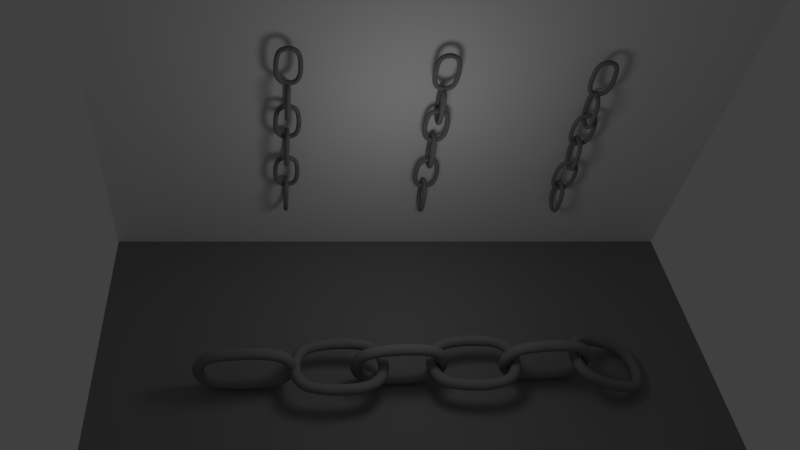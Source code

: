 # Source: Chain.blend  (saved by Blender 2.64.0; exported with 4.5.12 LTS)
import bpy
from mathutils import Matrix  # noqa: F401  (used for matrix-valued properties, if any)

bpy.ops.wm.read_factory_settings(use_empty=True)
scene = bpy.context.scene
scene.name = 'Scene'

# ---- collections
col_collection_1 = bpy.data.collections.new('Collection 1'); scene.collection.children.link(col_collection_1)

# ---- materials (node trees are filled in below, after node groups)
mat_steel = bpy.data.materials.new('Steel')
mat_steel.alpha_threshold = 0.0
mat_steel.use_transparent_shadow = False
mat_steel.diffuse_color = (0.214, 0.214, 0.214, 1.0)
mat_steel.roughness = 0.5
mat_steel.specular_intensity = 1.0
mat_steel.line_color = (0.0, 0.0, 0.0, 1.0)
mat_material = bpy.data.materials.new('Material')
mat_material.alpha_threshold = 0.0
mat_material.use_transparent_shadow = False
mat_material.roughness = 0.5
mat_material.specular_intensity = 1.0
mat_material.line_color = (0.0, 0.0, 0.0, 1.0)

# ---- material node trees

# ---- world
world_world = bpy.data.worlds.new('World'); scene.world = world_world
world_world.color = (0.05088, 0.05088, 0.05088)
world_world.use_sun_shadow = False
world_world.sun_shadow_jitter_overblur = 0.0
world_world.cycles.sampling_method = 'MANUAL'
world_world.cycles.sample_map_resolution = 256

# ---- cameras
cam_camera = bpy.data.cameras.new('Camera')
cam_camera.clip_end = 100.0
cam_camera.lens = 35.0
cam_camera.sensor_width = 38.58
cam_camera.sensor_height = 18.0
cam_camera.ortho_scale = 7.314
cam_camera.dof.focus_distance = 0.0
cam_camera.dof.aperture_fstop = 128.0

# ---- lights
light_lamp = bpy.data.lights.new('Lamp', 'POINT')
light_lamp.transmission_factor = 0.0
light_lamp.cutoff_distance = 30.0
light_lamp.energy = 150.0
light_lamp.shadow_buffer_clip_start = 1.001
light_lamp.shadow_soft_size = 1.0
light_lamp.shadow_maximum_resolution = 0.006
light_lamp.use_absolute_resolution = True
light_lamp.cycles.use_multiple_importance_sampling = False

# ---- meshes
me_torus_027 = bpy.data.meshes.new('Torus.027')
me_torus_027.from_pydata([(1.739, 0.0, 0.0), (1.614, 0.0, 0.2165), (1.364, 0.0, 0.2165), (1.239, 0.0, 3.062e-17), (1.364, 0.0, -0.2165), (1.614, 0.0, -0.2165), (1.571, 0.625, 0.0), (1.463, 0.5625, 0.2165), (1.246, 0.4375, 0.2165), (1.138, 0.375, 3.062e-17), (1.246, 0.4375, -0.2165), (1.463, 0.5625, -0.2165), (1.114, 1.083, 0.0), (1.051, 0.9743, 0.2165), (0.9261, 0.7578, 0.2165), (0.8636, 0.6495, 3.062e-17), (0.9261, 0.7578, -0.2165), (1.051, 0.9743, -0.2165), (5.96e-08, 1.25, 0.0), (1.192e-07, 1.125, 0.2165), (8.941e-08, 0.875, 0.2165), (8.941e-08, 0.75, 3.062e-17), (8.941e-08, 0.875, -0.2165), (1.192e-07, 1.125, -0.2165), (-1.404, 1.083, 0.0), (-1.342, 0.9743, 0.2165), (-1.217, 0.7578, 0.2165), (-1.154, 0.6495, 3.062e-17), (-1.217, 0.7578, -0.2165), (-1.342, 0.9743, -0.2165), (-1.862, 0.625, 0.0), (-1.754, 0.5625, 0.2165), (-1.537, 0.4375, 0.2165), (-1.429, 0.375, 3.062e-17), (-1.537, 0.4375, -0.2165), (-1.754, 0.5625, -0.2165), (-2.029, 1.093e-07, 0.0), (-1.904, 9.835e-08, 0.2165), (-1.654, 7.649e-08, 0.2165), (-1.529, 6.557e-08, 3.062e-17), (-1.654, 7.649e-08, -0.2165), (-1.904, 9.835e-08, -0.2165), (-1.862, -0.625, 0.0), (-1.754, -0.5625, 0.2165), (-1.537, -0.4375, 0.2165), (-1.429, -0.375, 3.062e-17), (-1.537, -0.4375, -0.2165), (-1.754, -0.5625, -0.2165), (-1.404, -1.083, 0.0), (-1.342, -0.9743, 0.2165), (-1.217, -0.7578, 0.2165), (-1.154, -0.6495, 3.062e-17), (-1.217, -0.7578, -0.2165), (-1.342, -0.9743, -0.2165), (5.96e-08, -1.25, 0.0), (1.192e-07, -1.125, 0.2165), (8.941e-08, -0.875, 0.2165), (8.941e-08, -0.75, 3.062e-17), (8.941e-08, -0.875, -0.2165), (1.192e-07, -1.125, -0.2165), (1.114, -1.083, 0.0), (1.051, -0.9743, 0.2165), (0.9261, -0.7578, 0.2165), (0.8636, -0.6495, 3.062e-17), (0.9261, -0.7578, -0.2165), (1.051, -0.9743, -0.2165), (1.571, -0.625, 0.0), (1.463, -0.5625, 0.2165), (1.246, -0.4375, 0.2165), (1.138, -0.375, 3.062e-17), (1.246, -0.4375, -0.2165), (1.463, -0.5625, -0.2165)], [], [(0, 6, 7, 1), (1, 7, 8, 2), (2, 8, 9, 3), (3, 9, 10, 4), (4, 10, 11, 5), (0, 5, 11, 6), (6, 12, 13, 7), (7, 13, 14, 8), (8, 14, 15, 9), (9, 15, 16, 10), (10, 16, 17, 11), (11, 17, 12, 6), (12, 18, 19, 13), (13, 19, 20, 14), (14, 20, 21, 15), (15, 21, 22, 16), (16, 22, 23, 17), (17, 23, 18, 12), (18, 24, 25, 19), (19, 25, 26, 20), (20, 26, 27, 21), (21, 27, 28, 22), (22, 28, 29, 23), (23, 29, 24, 18), (24, 30, 31, 25), (25, 31, 32, 26), (26, 32, 33, 27), (27, 33, 34, 28), (28, 34, 35, 29), (29, 35, 30, 24), (30, 36, 37, 31), (31, 37, 38, 32), (32, 38, 39, 33), (33, 39, 40, 34), (34, 40, 41, 35), (35, 41, 36, 30), (36, 42, 43, 37), (37, 43, 44, 38), (38, 44, 45, 39), (39, 45, 46, 40), (40, 46, 47, 41), (41, 47, 42, 36), (42, 48, 49, 43), (43, 49, 50, 44), (44, 50, 51, 45), (45, 51, 52, 46), (46, 52, 53, 47), (47, 53, 48, 42), (48, 54, 55, 49), (49, 55, 56, 50), (50, 56, 57, 51), (51, 57, 58, 52), (52, 58, 59, 53), (53, 59, 54, 48), (54, 60, 61, 55), (55, 61, 62, 56), (56, 62, 63, 57), (57, 63, 64, 58), (58, 64, 65, 59), (59, 65, 60, 54), (60, 66, 67, 61), (61, 67, 68, 62), (62, 68, 69, 63), (63, 69, 70, 64), (64, 70, 71, 65), (65, 71, 66, 60), (66, 0, 1, 67), (67, 1, 2, 68), (68, 2, 3, 69), (69, 3, 4, 70), (70, 4, 5, 71), (71, 5, 0, 66)])
me_torus_027.polygons.foreach_set('use_smooth', [True] * 72)
me_torus_027.materials.append(mat_steel)
me_torus_027.use_remesh_preserve_volume = False
me_torus_027.use_remesh_preserve_attributes = False
me_torus_027.use_mirror_vertex_groups = False
me_torus_027.update()
me_torus_026 = bpy.data.meshes.new('Torus.026')
me_torus_026.from_pydata([(1.739, 0.0, 0.0), (1.614, 0.0, 0.2165), (1.364, 0.0, 0.2165), (1.239, 0.0, 3.062e-17), (1.364, 0.0, -0.2165), (1.614, 0.0, -0.2165), (1.571, 0.625, 0.0), (1.463, 0.5625, 0.2165), (1.246, 0.4375, 0.2165), (1.138, 0.375, 3.062e-17), (1.246, 0.4375, -0.2165), (1.463, 0.5625, -0.2165), (1.114, 1.083, 0.0), (1.051, 0.9743, 0.2165), (0.9261, 0.7578, 0.2165), (0.8636, 0.6495, 3.062e-17), (0.9261, 0.7578, -0.2165), (1.051, 0.9743, -0.2165), (5.96e-08, 1.25, 0.0), (1.192e-07, 1.125, 0.2165), (8.941e-08, 0.875, 0.2165), (8.941e-08, 0.75, 3.062e-17), (8.941e-08, 0.875, -0.2165), (1.192e-07, 1.125, -0.2165), (-1.404, 1.083, 0.0), (-1.342, 0.9743, 0.2165), (-1.217, 0.7578, 0.2165), (-1.154, 0.6495, 3.062e-17), (-1.217, 0.7578, -0.2165), (-1.342, 0.9743, -0.2165), (-1.862, 0.625, 0.0), (-1.754, 0.5625, 0.2165), (-1.537, 0.4375, 0.2165), (-1.429, 0.375, 3.062e-17), (-1.537, 0.4375, -0.2165), (-1.754, 0.5625, -0.2165), (-2.029, 1.093e-07, 0.0), (-1.904, 9.835e-08, 0.2165), (-1.654, 7.649e-08, 0.2165), (-1.529, 6.557e-08, 3.062e-17), (-1.654, 7.649e-08, -0.2165), (-1.904, 9.835e-08, -0.2165), (-1.862, -0.625, 0.0), (-1.754, -0.5625, 0.2165), (-1.537, -0.4375, 0.2165), (-1.429, -0.375, 3.062e-17), (-1.537, -0.4375, -0.2165), (-1.754, -0.5625, -0.2165), (-1.404, -1.083, 0.0), (-1.342, -0.9743, 0.2165), (-1.217, -0.7578, 0.2165), (-1.154, -0.6495, 3.062e-17), (-1.217, -0.7578, -0.2165), (-1.342, -0.9743, -0.2165), (5.96e-08, -1.25, 0.0), (1.192e-07, -1.125, 0.2165), (8.941e-08, -0.875, 0.2165), (8.941e-08, -0.75, 3.062e-17), (8.941e-08, -0.875, -0.2165), (1.192e-07, -1.125, -0.2165), (1.114, -1.083, 0.0), (1.051, -0.9743, 0.2165), (0.9261, -0.7578, 0.2165), (0.8636, -0.6495, 3.062e-17), (0.9261, -0.7578, -0.2165), (1.051, -0.9743, -0.2165), (1.571, -0.625, 0.0), (1.463, -0.5625, 0.2165), (1.246, -0.4375, 0.2165), (1.138, -0.375, 3.062e-17), (1.246, -0.4375, -0.2165), (1.463, -0.5625, -0.2165)], [], [(0, 6, 7, 1), (1, 7, 8, 2), (2, 8, 9, 3), (3, 9, 10, 4), (4, 10, 11, 5), (0, 5, 11, 6), (6, 12, 13, 7), (7, 13, 14, 8), (8, 14, 15, 9), (9, 15, 16, 10), (10, 16, 17, 11), (11, 17, 12, 6), (12, 18, 19, 13), (13, 19, 20, 14), (14, 20, 21, 15), (15, 21, 22, 16), (16, 22, 23, 17), (17, 23, 18, 12), (18, 24, 25, 19), (19, 25, 26, 20), (20, 26, 27, 21), (21, 27, 28, 22), (22, 28, 29, 23), (23, 29, 24, 18), (24, 30, 31, 25), (25, 31, 32, 26), (26, 32, 33, 27), (27, 33, 34, 28), (28, 34, 35, 29), (29, 35, 30, 24), (30, 36, 37, 31), (31, 37, 38, 32), (32, 38, 39, 33), (33, 39, 40, 34), (34, 40, 41, 35), (35, 41, 36, 30), (36, 42, 43, 37), (37, 43, 44, 38), (38, 44, 45, 39), (39, 45, 46, 40), (40, 46, 47, 41), (41, 47, 42, 36), (42, 48, 49, 43), (43, 49, 50, 44), (44, 50, 51, 45), (45, 51, 52, 46), (46, 52, 53, 47), (47, 53, 48, 42), (48, 54, 55, 49), (49, 55, 56, 50), (50, 56, 57, 51), (51, 57, 58, 52), (52, 58, 59, 53), (53, 59, 54, 48), (54, 60, 61, 55), (55, 61, 62, 56), (56, 62, 63, 57), (57, 63, 64, 58), (58, 64, 65, 59), (59, 65, 60, 54), (60, 66, 67, 61), (61, 67, 68, 62), (62, 68, 69, 63), (63, 69, 70, 64), (64, 70, 71, 65), (65, 71, 66, 60), (66, 0, 1, 67), (67, 1, 2, 68), (68, 2, 3, 69), (69, 3, 4, 70), (70, 4, 5, 71), (71, 5, 0, 66)])
me_torus_026.polygons.foreach_set('use_smooth', [True] * 72)
me_torus_026.materials.append(mat_steel)
me_torus_026.use_remesh_preserve_volume = False
me_torus_026.use_remesh_preserve_attributes = False
me_torus_026.use_mirror_vertex_groups = False
me_torus_026.update()
me_torus_025 = bpy.data.meshes.new('Torus.025')
me_torus_025.from_pydata([(1.739, 0.0, 0.0), (1.614, 0.0, 0.2165), (1.364, 0.0, 0.2165), (1.239, 0.0, 3.062e-17), (1.364, 0.0, -0.2165), (1.614, 0.0, -0.2165), (1.571, 0.625, 0.0), (1.463, 0.5625, 0.2165), (1.246, 0.4375, 0.2165), (1.138, 0.375, 3.062e-17), (1.246, 0.4375, -0.2165), (1.463, 0.5625, -0.2165), (1.114, 1.083, 0.0), (1.051, 0.9743, 0.2165), (0.9261, 0.7578, 0.2165), (0.8636, 0.6495, 3.062e-17), (0.9261, 0.7578, -0.2165), (1.051, 0.9743, -0.2165), (5.96e-08, 1.25, 0.0), (1.192e-07, 1.125, 0.2165), (8.941e-08, 0.875, 0.2165), (8.941e-08, 0.75, 3.062e-17), (8.941e-08, 0.875, -0.2165), (1.192e-07, 1.125, -0.2165), (-1.404, 1.083, 0.0), (-1.342, 0.9743, 0.2165), (-1.217, 0.7578, 0.2165), (-1.154, 0.6495, 3.062e-17), (-1.217, 0.7578, -0.2165), (-1.342, 0.9743, -0.2165), (-1.862, 0.625, 0.0), (-1.754, 0.5625, 0.2165), (-1.537, 0.4375, 0.2165), (-1.429, 0.375, 3.062e-17), (-1.537, 0.4375, -0.2165), (-1.754, 0.5625, -0.2165), (-2.029, 1.093e-07, 0.0), (-1.904, 9.835e-08, 0.2165), (-1.654, 7.649e-08, 0.2165), (-1.529, 6.557e-08, 3.062e-17), (-1.654, 7.649e-08, -0.2165), (-1.904, 9.835e-08, -0.2165), (-1.862, -0.625, 0.0), (-1.754, -0.5625, 0.2165), (-1.537, -0.4375, 0.2165), (-1.429, -0.375, 3.062e-17), (-1.537, -0.4375, -0.2165), (-1.754, -0.5625, -0.2165), (-1.404, -1.083, 0.0), (-1.342, -0.9743, 0.2165), (-1.217, -0.7578, 0.2165), (-1.154, -0.6495, 3.062e-17), (-1.217, -0.7578, -0.2165), (-1.342, -0.9743, -0.2165), (5.96e-08, -1.25, 0.0), (1.192e-07, -1.125, 0.2165), (8.941e-08, -0.875, 0.2165), (8.941e-08, -0.75, 3.062e-17), (8.941e-08, -0.875, -0.2165), (1.192e-07, -1.125, -0.2165), (1.114, -1.083, 0.0), (1.051, -0.9743, 0.2165), (0.9261, -0.7578, 0.2165), (0.8636, -0.6495, 3.062e-17), (0.9261, -0.7578, -0.2165), (1.051, -0.9743, -0.2165), (1.571, -0.625, 0.0), (1.463, -0.5625, 0.2165), (1.246, -0.4375, 0.2165), (1.138, -0.375, 3.062e-17), (1.246, -0.4375, -0.2165), (1.463, -0.5625, -0.2165)], [], [(0, 6, 7, 1), (1, 7, 8, 2), (2, 8, 9, 3), (3, 9, 10, 4), (4, 10, 11, 5), (0, 5, 11, 6), (6, 12, 13, 7), (7, 13, 14, 8), (8, 14, 15, 9), (9, 15, 16, 10), (10, 16, 17, 11), (11, 17, 12, 6), (12, 18, 19, 13), (13, 19, 20, 14), (14, 20, 21, 15), (15, 21, 22, 16), (16, 22, 23, 17), (17, 23, 18, 12), (18, 24, 25, 19), (19, 25, 26, 20), (20, 26, 27, 21), (21, 27, 28, 22), (22, 28, 29, 23), (23, 29, 24, 18), (24, 30, 31, 25), (25, 31, 32, 26), (26, 32, 33, 27), (27, 33, 34, 28), (28, 34, 35, 29), (29, 35, 30, 24), (30, 36, 37, 31), (31, 37, 38, 32), (32, 38, 39, 33), (33, 39, 40, 34), (34, 40, 41, 35), (35, 41, 36, 30), (36, 42, 43, 37), (37, 43, 44, 38), (38, 44, 45, 39), (39, 45, 46, 40), (40, 46, 47, 41), (41, 47, 42, 36), (42, 48, 49, 43), (43, 49, 50, 44), (44, 50, 51, 45), (45, 51, 52, 46), (46, 52, 53, 47), (47, 53, 48, 42), (48, 54, 55, 49), (49, 55, 56, 50), (50, 56, 57, 51), (51, 57, 58, 52), (52, 58, 59, 53), (53, 59, 54, 48), (54, 60, 61, 55), (55, 61, 62, 56), (56, 62, 63, 57), (57, 63, 64, 58), (58, 64, 65, 59), (59, 65, 60, 54), (60, 66, 67, 61), (61, 67, 68, 62), (62, 68, 69, 63), (63, 69, 70, 64), (64, 70, 71, 65), (65, 71, 66, 60), (66, 0, 1, 67), (67, 1, 2, 68), (68, 2, 3, 69), (69, 3, 4, 70), (70, 4, 5, 71), (71, 5, 0, 66)])
me_torus_025.polygons.foreach_set('use_smooth', [True] * 72)
me_torus_025.materials.append(mat_steel)
me_torus_025.use_remesh_preserve_volume = False
me_torus_025.use_remesh_preserve_attributes = False
me_torus_025.use_mirror_vertex_groups = False
me_torus_025.update()
me_torus_024 = bpy.data.meshes.new('Torus.024')
me_torus_024.from_pydata([(1.739, 0.0, 0.0), (1.614, 0.0, 0.2165), (1.364, 0.0, 0.2165), (1.239, 0.0, 3.062e-17), (1.364, 0.0, -0.2165), (1.614, 0.0, -0.2165), (1.571, 0.625, 0.0), (1.463, 0.5625, 0.2165), (1.246, 0.4375, 0.2165), (1.138, 0.375, 3.062e-17), (1.246, 0.4375, -0.2165), (1.463, 0.5625, -0.2165), (1.114, 1.083, 0.0), (1.051, 0.9743, 0.2165), (0.9261, 0.7578, 0.2165), (0.8636, 0.6495, 3.062e-17), (0.9261, 0.7578, -0.2165), (1.051, 0.9743, -0.2165), (5.96e-08, 1.25, 0.0), (1.192e-07, 1.125, 0.2165), (8.941e-08, 0.875, 0.2165), (8.941e-08, 0.75, 3.062e-17), (8.941e-08, 0.875, -0.2165), (1.192e-07, 1.125, -0.2165), (-1.404, 1.083, 0.0), (-1.342, 0.9743, 0.2165), (-1.217, 0.7578, 0.2165), (-1.154, 0.6495, 3.062e-17), (-1.217, 0.7578, -0.2165), (-1.342, 0.9743, -0.2165), (-1.862, 0.625, 0.0), (-1.754, 0.5625, 0.2165), (-1.537, 0.4375, 0.2165), (-1.429, 0.375, 3.062e-17), (-1.537, 0.4375, -0.2165), (-1.754, 0.5625, -0.2165), (-2.029, 1.093e-07, 0.0), (-1.904, 9.835e-08, 0.2165), (-1.654, 7.649e-08, 0.2165), (-1.529, 6.557e-08, 3.062e-17), (-1.654, 7.649e-08, -0.2165), (-1.904, 9.835e-08, -0.2165), (-1.862, -0.625, 0.0), (-1.754, -0.5625, 0.2165), (-1.537, -0.4375, 0.2165), (-1.429, -0.375, 3.062e-17), (-1.537, -0.4375, -0.2165), (-1.754, -0.5625, -0.2165), (-1.404, -1.083, 0.0), (-1.342, -0.9743, 0.2165), (-1.217, -0.7578, 0.2165), (-1.154, -0.6495, 3.062e-17), (-1.217, -0.7578, -0.2165), (-1.342, -0.9743, -0.2165), (5.96e-08, -1.25, 0.0), (1.192e-07, -1.125, 0.2165), (8.941e-08, -0.875, 0.2165), (8.941e-08, -0.75, 3.062e-17), (8.941e-08, -0.875, -0.2165), (1.192e-07, -1.125, -0.2165), (1.114, -1.083, 0.0), (1.051, -0.9743, 0.2165), (0.9261, -0.7578, 0.2165), (0.8636, -0.6495, 3.062e-17), (0.9261, -0.7578, -0.2165), (1.051, -0.9743, -0.2165), (1.571, -0.625, 0.0), (1.463, -0.5625, 0.2165), (1.246, -0.4375, 0.2165), (1.138, -0.375, 3.062e-17), (1.246, -0.4375, -0.2165), (1.463, -0.5625, -0.2165)], [], [(0, 6, 7, 1), (1, 7, 8, 2), (2, 8, 9, 3), (3, 9, 10, 4), (4, 10, 11, 5), (0, 5, 11, 6), (6, 12, 13, 7), (7, 13, 14, 8), (8, 14, 15, 9), (9, 15, 16, 10), (10, 16, 17, 11), (11, 17, 12, 6), (12, 18, 19, 13), (13, 19, 20, 14), (14, 20, 21, 15), (15, 21, 22, 16), (16, 22, 23, 17), (17, 23, 18, 12), (18, 24, 25, 19), (19, 25, 26, 20), (20, 26, 27, 21), (21, 27, 28, 22), (22, 28, 29, 23), (23, 29, 24, 18), (24, 30, 31, 25), (25, 31, 32, 26), (26, 32, 33, 27), (27, 33, 34, 28), (28, 34, 35, 29), (29, 35, 30, 24), (30, 36, 37, 31), (31, 37, 38, 32), (32, 38, 39, 33), (33, 39, 40, 34), (34, 40, 41, 35), (35, 41, 36, 30), (36, 42, 43, 37), (37, 43, 44, 38), (38, 44, 45, 39), (39, 45, 46, 40), (40, 46, 47, 41), (41, 47, 42, 36), (42, 48, 49, 43), (43, 49, 50, 44), (44, 50, 51, 45), (45, 51, 52, 46), (46, 52, 53, 47), (47, 53, 48, 42), (48, 54, 55, 49), (49, 55, 56, 50), (50, 56, 57, 51), (51, 57, 58, 52), (52, 58, 59, 53), (53, 59, 54, 48), (54, 60, 61, 55), (55, 61, 62, 56), (56, 62, 63, 57), (57, 63, 64, 58), (58, 64, 65, 59), (59, 65, 60, 54), (60, 66, 67, 61), (61, 67, 68, 62), (62, 68, 69, 63), (63, 69, 70, 64), (64, 70, 71, 65), (65, 71, 66, 60), (66, 0, 1, 67), (67, 1, 2, 68), (68, 2, 3, 69), (69, 3, 4, 70), (70, 4, 5, 71), (71, 5, 0, 66)])
me_torus_024.polygons.foreach_set('use_smooth', [True] * 72)
me_torus_024.materials.append(mat_steel)
me_torus_024.use_remesh_preserve_volume = False
me_torus_024.use_remesh_preserve_attributes = False
me_torus_024.use_mirror_vertex_groups = False
me_torus_024.update()
me_torus_023 = bpy.data.meshes.new('Torus.023')
me_torus_023.from_pydata([(1.739, 0.0, 0.0), (1.614, 0.0, 0.2165), (1.364, 0.0, 0.2165), (1.239, 0.0, 3.062e-17), (1.364, 0.0, -0.2165), (1.614, 0.0, -0.2165), (1.571, 0.625, 0.0), (1.463, 0.5625, 0.2165), (1.246, 0.4375, 0.2165), (1.138, 0.375, 3.062e-17), (1.246, 0.4375, -0.2165), (1.463, 0.5625, -0.2165), (1.114, 1.083, 0.0), (1.051, 0.9743, 0.2165), (0.9261, 0.7578, 0.2165), (0.8636, 0.6495, 3.062e-17), (0.9261, 0.7578, -0.2165), (1.051, 0.9743, -0.2165), (5.96e-08, 1.25, 0.0), (1.192e-07, 1.125, 0.2165), (8.941e-08, 0.875, 0.2165), (8.941e-08, 0.75, 3.062e-17), (8.941e-08, 0.875, -0.2165), (1.192e-07, 1.125, -0.2165), (-1.404, 1.083, 0.0), (-1.342, 0.9743, 0.2165), (-1.217, 0.7578, 0.2165), (-1.154, 0.6495, 3.062e-17), (-1.217, 0.7578, -0.2165), (-1.342, 0.9743, -0.2165), (-1.862, 0.625, 0.0), (-1.754, 0.5625, 0.2165), (-1.537, 0.4375, 0.2165), (-1.429, 0.375, 3.062e-17), (-1.537, 0.4375, -0.2165), (-1.754, 0.5625, -0.2165), (-2.029, 1.093e-07, 0.0), (-1.904, 9.835e-08, 0.2165), (-1.654, 7.649e-08, 0.2165), (-1.529, 6.557e-08, 3.062e-17), (-1.654, 7.649e-08, -0.2165), (-1.904, 9.835e-08, -0.2165), (-1.862, -0.625, 0.0), (-1.754, -0.5625, 0.2165), (-1.537, -0.4375, 0.2165), (-1.429, -0.375, 3.062e-17), (-1.537, -0.4375, -0.2165), (-1.754, -0.5625, -0.2165), (-1.404, -1.083, 0.0), (-1.342, -0.9743, 0.2165), (-1.217, -0.7578, 0.2165), (-1.154, -0.6495, 3.062e-17), (-1.217, -0.7578, -0.2165), (-1.342, -0.9743, -0.2165), (5.96e-08, -1.25, 0.0), (1.192e-07, -1.125, 0.2165), (8.941e-08, -0.875, 0.2165), (8.941e-08, -0.75, 3.062e-17), (8.941e-08, -0.875, -0.2165), (1.192e-07, -1.125, -0.2165), (1.114, -1.083, 0.0), (1.051, -0.9743, 0.2165), (0.9261, -0.7578, 0.2165), (0.8636, -0.6495, 3.062e-17), (0.9261, -0.7578, -0.2165), (1.051, -0.9743, -0.2165), (1.571, -0.625, 0.0), (1.463, -0.5625, 0.2165), (1.246, -0.4375, 0.2165), (1.138, -0.375, 3.062e-17), (1.246, -0.4375, -0.2165), (1.463, -0.5625, -0.2165)], [], [(0, 6, 7, 1), (1, 7, 8, 2), (2, 8, 9, 3), (3, 9, 10, 4), (4, 10, 11, 5), (0, 5, 11, 6), (6, 12, 13, 7), (7, 13, 14, 8), (8, 14, 15, 9), (9, 15, 16, 10), (10, 16, 17, 11), (11, 17, 12, 6), (12, 18, 19, 13), (13, 19, 20, 14), (14, 20, 21, 15), (15, 21, 22, 16), (16, 22, 23, 17), (17, 23, 18, 12), (18, 24, 25, 19), (19, 25, 26, 20), (20, 26, 27, 21), (21, 27, 28, 22), (22, 28, 29, 23), (23, 29, 24, 18), (24, 30, 31, 25), (25, 31, 32, 26), (26, 32, 33, 27), (27, 33, 34, 28), (28, 34, 35, 29), (29, 35, 30, 24), (30, 36, 37, 31), (31, 37, 38, 32), (32, 38, 39, 33), (33, 39, 40, 34), (34, 40, 41, 35), (35, 41, 36, 30), (36, 42, 43, 37), (37, 43, 44, 38), (38, 44, 45, 39), (39, 45, 46, 40), (40, 46, 47, 41), (41, 47, 42, 36), (42, 48, 49, 43), (43, 49, 50, 44), (44, 50, 51, 45), (45, 51, 52, 46), (46, 52, 53, 47), (47, 53, 48, 42), (48, 54, 55, 49), (49, 55, 56, 50), (50, 56, 57, 51), (51, 57, 58, 52), (52, 58, 59, 53), (53, 59, 54, 48), (54, 60, 61, 55), (55, 61, 62, 56), (56, 62, 63, 57), (57, 63, 64, 58), (58, 64, 65, 59), (59, 65, 60, 54), (60, 66, 67, 61), (61, 67, 68, 62), (62, 68, 69, 63), (63, 69, 70, 64), (64, 70, 71, 65), (65, 71, 66, 60), (66, 0, 1, 67), (67, 1, 2, 68), (68, 2, 3, 69), (69, 3, 4, 70), (70, 4, 5, 71), (71, 5, 0, 66)])
me_torus_023.polygons.foreach_set('use_smooth', [True] * 72)
me_torus_023.materials.append(mat_steel)
me_torus_023.use_remesh_preserve_volume = False
me_torus_023.use_remesh_preserve_attributes = False
me_torus_023.use_mirror_vertex_groups = False
me_torus_023.update()
me_torus_022 = bpy.data.meshes.new('Torus.022')
me_torus_022.from_pydata([(1.739, 0.0, 0.0), (1.614, 0.0, 0.2165), (1.364, 0.0, 0.2165), (1.239, 0.0, 3.062e-17), (1.364, 0.0, -0.2165), (1.614, 0.0, -0.2165), (1.571, 0.625, 0.0), (1.463, 0.5625, 0.2165), (1.246, 0.4375, 0.2165), (1.138, 0.375, 3.062e-17), (1.246, 0.4375, -0.2165), (1.463, 0.5625, -0.2165), (1.114, 1.083, 0.0), (1.051, 0.9743, 0.2165), (0.9261, 0.7578, 0.2165), (0.8636, 0.6495, 3.062e-17), (0.9261, 0.7578, -0.2165), (1.051, 0.9743, -0.2165), (5.96e-08, 1.25, 0.0), (1.192e-07, 1.125, 0.2165), (8.941e-08, 0.875, 0.2165), (8.941e-08, 0.75, 3.062e-17), (8.941e-08, 0.875, -0.2165), (1.192e-07, 1.125, -0.2165), (-1.404, 1.083, 0.0), (-1.342, 0.9743, 0.2165), (-1.217, 0.7578, 0.2165), (-1.154, 0.6495, 3.062e-17), (-1.217, 0.7578, -0.2165), (-1.342, 0.9743, -0.2165), (-1.862, 0.625, 0.0), (-1.754, 0.5625, 0.2165), (-1.537, 0.4375, 0.2165), (-1.429, 0.375, 3.062e-17), (-1.537, 0.4375, -0.2165), (-1.754, 0.5625, -0.2165), (-2.029, 1.093e-07, 0.0), (-1.904, 9.835e-08, 0.2165), (-1.654, 7.649e-08, 0.2165), (-1.529, 6.557e-08, 3.062e-17), (-1.654, 7.649e-08, -0.2165), (-1.904, 9.835e-08, -0.2165), (-1.862, -0.625, 0.0), (-1.754, -0.5625, 0.2165), (-1.537, -0.4375, 0.2165), (-1.429, -0.375, 3.062e-17), (-1.537, -0.4375, -0.2165), (-1.754, -0.5625, -0.2165), (-1.404, -1.083, 0.0), (-1.342, -0.9743, 0.2165), (-1.217, -0.7578, 0.2165), (-1.154, -0.6495, 3.062e-17), (-1.217, -0.7578, -0.2165), (-1.342, -0.9743, -0.2165), (5.96e-08, -1.25, 0.0), (1.192e-07, -1.125, 0.2165), (8.941e-08, -0.875, 0.2165), (8.941e-08, -0.75, 3.062e-17), (8.941e-08, -0.875, -0.2165), (1.192e-07, -1.125, -0.2165), (1.114, -1.083, 0.0), (1.051, -0.9743, 0.2165), (0.9261, -0.7578, 0.2165), (0.8636, -0.6495, 3.062e-17), (0.9261, -0.7578, -0.2165), (1.051, -0.9743, -0.2165), (1.571, -0.625, 0.0), (1.463, -0.5625, 0.2165), (1.246, -0.4375, 0.2165), (1.138, -0.375, 3.062e-17), (1.246, -0.4375, -0.2165), (1.463, -0.5625, -0.2165)], [], [(0, 6, 7, 1), (1, 7, 8, 2), (2, 8, 9, 3), (3, 9, 10, 4), (4, 10, 11, 5), (0, 5, 11, 6), (6, 12, 13, 7), (7, 13, 14, 8), (8, 14, 15, 9), (9, 15, 16, 10), (10, 16, 17, 11), (11, 17, 12, 6), (12, 18, 19, 13), (13, 19, 20, 14), (14, 20, 21, 15), (15, 21, 22, 16), (16, 22, 23, 17), (17, 23, 18, 12), (18, 24, 25, 19), (19, 25, 26, 20), (20, 26, 27, 21), (21, 27, 28, 22), (22, 28, 29, 23), (23, 29, 24, 18), (24, 30, 31, 25), (25, 31, 32, 26), (26, 32, 33, 27), (27, 33, 34, 28), (28, 34, 35, 29), (29, 35, 30, 24), (30, 36, 37, 31), (31, 37, 38, 32), (32, 38, 39, 33), (33, 39, 40, 34), (34, 40, 41, 35), (35, 41, 36, 30), (36, 42, 43, 37), (37, 43, 44, 38), (38, 44, 45, 39), (39, 45, 46, 40), (40, 46, 47, 41), (41, 47, 42, 36), (42, 48, 49, 43), (43, 49, 50, 44), (44, 50, 51, 45), (45, 51, 52, 46), (46, 52, 53, 47), (47, 53, 48, 42), (48, 54, 55, 49), (49, 55, 56, 50), (50, 56, 57, 51), (51, 57, 58, 52), (52, 58, 59, 53), (53, 59, 54, 48), (54, 60, 61, 55), (55, 61, 62, 56), (56, 62, 63, 57), (57, 63, 64, 58), (58, 64, 65, 59), (59, 65, 60, 54), (60, 66, 67, 61), (61, 67, 68, 62), (62, 68, 69, 63), (63, 69, 70, 64), (64, 70, 71, 65), (65, 71, 66, 60), (66, 0, 1, 67), (67, 1, 2, 68), (68, 2, 3, 69), (69, 3, 4, 70), (70, 4, 5, 71), (71, 5, 0, 66)])
me_torus_022.polygons.foreach_set('use_smooth', [True] * 72)
me_torus_022.materials.append(mat_steel)
me_torus_022.use_remesh_preserve_volume = False
me_torus_022.use_remesh_preserve_attributes = False
me_torus_022.use_mirror_vertex_groups = False
me_torus_022.update()
me_torus_021 = bpy.data.meshes.new('Torus.021')
me_torus_021.from_pydata([(1.739, 0.0, 0.0), (1.614, 0.0, 0.2165), (1.364, 0.0, 0.2165), (1.239, 0.0, 3.062e-17), (1.364, 0.0, -0.2165), (1.614, 0.0, -0.2165), (1.571, 0.625, 0.0), (1.463, 0.5625, 0.2165), (1.246, 0.4375, 0.2165), (1.138, 0.375, 3.062e-17), (1.246, 0.4375, -0.2165), (1.463, 0.5625, -0.2165), (1.114, 1.083, 0.0), (1.051, 0.9743, 0.2165), (0.9261, 0.7578, 0.2165), (0.8636, 0.6495, 3.062e-17), (0.9261, 0.7578, -0.2165), (1.051, 0.9743, -0.2165), (5.96e-08, 1.25, 0.0), (1.192e-07, 1.125, 0.2165), (8.941e-08, 0.875, 0.2165), (8.941e-08, 0.75, 3.062e-17), (8.941e-08, 0.875, -0.2165), (1.192e-07, 1.125, -0.2165), (-1.404, 1.083, 0.0), (-1.342, 0.9743, 0.2165), (-1.217, 0.7578, 0.2165), (-1.154, 0.6495, 3.062e-17), (-1.217, 0.7578, -0.2165), (-1.342, 0.9743, -0.2165), (-1.862, 0.625, 0.0), (-1.754, 0.5625, 0.2165), (-1.537, 0.4375, 0.2165), (-1.429, 0.375, 3.062e-17), (-1.537, 0.4375, -0.2165), (-1.754, 0.5625, -0.2165), (-2.029, 1.093e-07, 0.0), (-1.904, 9.835e-08, 0.2165), (-1.654, 7.649e-08, 0.2165), (-1.529, 6.557e-08, 3.062e-17), (-1.654, 7.649e-08, -0.2165), (-1.904, 9.835e-08, -0.2165), (-1.862, -0.625, 0.0), (-1.754, -0.5625, 0.2165), (-1.537, -0.4375, 0.2165), (-1.429, -0.375, 3.062e-17), (-1.537, -0.4375, -0.2165), (-1.754, -0.5625, -0.2165), (-1.404, -1.083, 0.0), (-1.342, -0.9743, 0.2165), (-1.217, -0.7578, 0.2165), (-1.154, -0.6495, 3.062e-17), (-1.217, -0.7578, -0.2165), (-1.342, -0.9743, -0.2165), (5.96e-08, -1.25, 0.0), (1.192e-07, -1.125, 0.2165), (8.941e-08, -0.875, 0.2165), (8.941e-08, -0.75, 3.062e-17), (8.941e-08, -0.875, -0.2165), (1.192e-07, -1.125, -0.2165), (1.114, -1.083, 0.0), (1.051, -0.9743, 0.2165), (0.9261, -0.7578, 0.2165), (0.8636, -0.6495, 3.062e-17), (0.9261, -0.7578, -0.2165), (1.051, -0.9743, -0.2165), (1.571, -0.625, 0.0), (1.463, -0.5625, 0.2165), (1.246, -0.4375, 0.2165), (1.138, -0.375, 3.062e-17), (1.246, -0.4375, -0.2165), (1.463, -0.5625, -0.2165)], [], [(0, 6, 7, 1), (1, 7, 8, 2), (2, 8, 9, 3), (3, 9, 10, 4), (4, 10, 11, 5), (0, 5, 11, 6), (6, 12, 13, 7), (7, 13, 14, 8), (8, 14, 15, 9), (9, 15, 16, 10), (10, 16, 17, 11), (11, 17, 12, 6), (12, 18, 19, 13), (13, 19, 20, 14), (14, 20, 21, 15), (15, 21, 22, 16), (16, 22, 23, 17), (17, 23, 18, 12), (18, 24, 25, 19), (19, 25, 26, 20), (20, 26, 27, 21), (21, 27, 28, 22), (22, 28, 29, 23), (23, 29, 24, 18), (24, 30, 31, 25), (25, 31, 32, 26), (26, 32, 33, 27), (27, 33, 34, 28), (28, 34, 35, 29), (29, 35, 30, 24), (30, 36, 37, 31), (31, 37, 38, 32), (32, 38, 39, 33), (33, 39, 40, 34), (34, 40, 41, 35), (35, 41, 36, 30), (36, 42, 43, 37), (37, 43, 44, 38), (38, 44, 45, 39), (39, 45, 46, 40), (40, 46, 47, 41), (41, 47, 42, 36), (42, 48, 49, 43), (43, 49, 50, 44), (44, 50, 51, 45), (45, 51, 52, 46), (46, 52, 53, 47), (47, 53, 48, 42), (48, 54, 55, 49), (49, 55, 56, 50), (50, 56, 57, 51), (51, 57, 58, 52), (52, 58, 59, 53), (53, 59, 54, 48), (54, 60, 61, 55), (55, 61, 62, 56), (56, 62, 63, 57), (57, 63, 64, 58), (58, 64, 65, 59), (59, 65, 60, 54), (60, 66, 67, 61), (61, 67, 68, 62), (62, 68, 69, 63), (63, 69, 70, 64), (64, 70, 71, 65), (65, 71, 66, 60), (66, 0, 1, 67), (67, 1, 2, 68), (68, 2, 3, 69), (69, 3, 4, 70), (70, 4, 5, 71), (71, 5, 0, 66)])
me_torus_021.polygons.foreach_set('use_smooth', [True] * 72)
me_torus_021.materials.append(mat_steel)
me_torus_021.use_remesh_preserve_volume = False
me_torus_021.use_remesh_preserve_attributes = False
me_torus_021.use_mirror_vertex_groups = False
me_torus_021.update()
me_torus_020 = bpy.data.meshes.new('Torus.020')
me_torus_020.from_pydata([(1.739, 0.0, 0.0), (1.614, 0.0, 0.2165), (1.364, 0.0, 0.2165), (1.239, 0.0, 3.062e-17), (1.364, 0.0, -0.2165), (1.614, 0.0, -0.2165), (1.571, 0.625, 0.0), (1.463, 0.5625, 0.2165), (1.246, 0.4375, 0.2165), (1.138, 0.375, 3.062e-17), (1.246, 0.4375, -0.2165), (1.463, 0.5625, -0.2165), (1.114, 1.083, 0.0), (1.051, 0.9743, 0.2165), (0.9261, 0.7578, 0.2165), (0.8636, 0.6495, 3.062e-17), (0.9261, 0.7578, -0.2165), (1.051, 0.9743, -0.2165), (5.96e-08, 1.25, 0.0), (1.192e-07, 1.125, 0.2165), (8.941e-08, 0.875, 0.2165), (8.941e-08, 0.75, 3.062e-17), (8.941e-08, 0.875, -0.2165), (1.192e-07, 1.125, -0.2165), (-1.404, 1.083, 0.0), (-1.342, 0.9743, 0.2165), (-1.217, 0.7578, 0.2165), (-1.154, 0.6495, 3.062e-17), (-1.217, 0.7578, -0.2165), (-1.342, 0.9743, -0.2165), (-1.862, 0.625, 0.0), (-1.754, 0.5625, 0.2165), (-1.537, 0.4375, 0.2165), (-1.429, 0.375, 3.062e-17), (-1.537, 0.4375, -0.2165), (-1.754, 0.5625, -0.2165), (-2.029, 1.093e-07, 0.0), (-1.904, 9.835e-08, 0.2165), (-1.654, 7.649e-08, 0.2165), (-1.529, 6.557e-08, 3.062e-17), (-1.654, 7.649e-08, -0.2165), (-1.904, 9.835e-08, -0.2165), (-1.862, -0.625, 0.0), (-1.754, -0.5625, 0.2165), (-1.537, -0.4375, 0.2165), (-1.429, -0.375, 3.062e-17), (-1.537, -0.4375, -0.2165), (-1.754, -0.5625, -0.2165), (-1.404, -1.083, 0.0), (-1.342, -0.9743, 0.2165), (-1.217, -0.7578, 0.2165), (-1.154, -0.6495, 3.062e-17), (-1.217, -0.7578, -0.2165), (-1.342, -0.9743, -0.2165), (5.96e-08, -1.25, 0.0), (1.192e-07, -1.125, 0.2165), (8.941e-08, -0.875, 0.2165), (8.941e-08, -0.75, 3.062e-17), (8.941e-08, -0.875, -0.2165), (1.192e-07, -1.125, -0.2165), (1.114, -1.083, 0.0), (1.051, -0.9743, 0.2165), (0.9261, -0.7578, 0.2165), (0.8636, -0.6495, 3.062e-17), (0.9261, -0.7578, -0.2165), (1.051, -0.9743, -0.2165), (1.571, -0.625, 0.0), (1.463, -0.5625, 0.2165), (1.246, -0.4375, 0.2165), (1.138, -0.375, 3.062e-17), (1.246, -0.4375, -0.2165), (1.463, -0.5625, -0.2165)], [], [(0, 6, 7, 1), (1, 7, 8, 2), (2, 8, 9, 3), (3, 9, 10, 4), (4, 10, 11, 5), (0, 5, 11, 6), (6, 12, 13, 7), (7, 13, 14, 8), (8, 14, 15, 9), (9, 15, 16, 10), (10, 16, 17, 11), (11, 17, 12, 6), (12, 18, 19, 13), (13, 19, 20, 14), (14, 20, 21, 15), (15, 21, 22, 16), (16, 22, 23, 17), (17, 23, 18, 12), (18, 24, 25, 19), (19, 25, 26, 20), (20, 26, 27, 21), (21, 27, 28, 22), (22, 28, 29, 23), (23, 29, 24, 18), (24, 30, 31, 25), (25, 31, 32, 26), (26, 32, 33, 27), (27, 33, 34, 28), (28, 34, 35, 29), (29, 35, 30, 24), (30, 36, 37, 31), (31, 37, 38, 32), (32, 38, 39, 33), (33, 39, 40, 34), (34, 40, 41, 35), (35, 41, 36, 30), (36, 42, 43, 37), (37, 43, 44, 38), (38, 44, 45, 39), (39, 45, 46, 40), (40, 46, 47, 41), (41, 47, 42, 36), (42, 48, 49, 43), (43, 49, 50, 44), (44, 50, 51, 45), (45, 51, 52, 46), (46, 52, 53, 47), (47, 53, 48, 42), (48, 54, 55, 49), (49, 55, 56, 50), (50, 56, 57, 51), (51, 57, 58, 52), (52, 58, 59, 53), (53, 59, 54, 48), (54, 60, 61, 55), (55, 61, 62, 56), (56, 62, 63, 57), (57, 63, 64, 58), (58, 64, 65, 59), (59, 65, 60, 54), (60, 66, 67, 61), (61, 67, 68, 62), (62, 68, 69, 63), (63, 69, 70, 64), (64, 70, 71, 65), (65, 71, 66, 60), (66, 0, 1, 67), (67, 1, 2, 68), (68, 2, 3, 69), (69, 3, 4, 70), (70, 4, 5, 71), (71, 5, 0, 66)])
me_torus_020.polygons.foreach_set('use_smooth', [True] * 72)
me_torus_020.materials.append(mat_steel)
me_torus_020.use_remesh_preserve_volume = False
me_torus_020.use_remesh_preserve_attributes = False
me_torus_020.use_mirror_vertex_groups = False
me_torus_020.update()
me_torus_019 = bpy.data.meshes.new('Torus.019')
me_torus_019.from_pydata([(1.739, 0.0, 0.0), (1.614, 0.0, 0.2165), (1.364, 0.0, 0.2165), (1.239, 0.0, 3.062e-17), (1.364, 0.0, -0.2165), (1.614, 0.0, -0.2165), (1.571, 0.625, 0.0), (1.463, 0.5625, 0.2165), (1.246, 0.4375, 0.2165), (1.138, 0.375, 3.062e-17), (1.246, 0.4375, -0.2165), (1.463, 0.5625, -0.2165), (1.114, 1.083, 0.0), (1.051, 0.9743, 0.2165), (0.9261, 0.7578, 0.2165), (0.8636, 0.6495, 3.062e-17), (0.9261, 0.7578, -0.2165), (1.051, 0.9743, -0.2165), (5.96e-08, 1.25, 0.0), (1.192e-07, 1.125, 0.2165), (8.941e-08, 0.875, 0.2165), (8.941e-08, 0.75, 3.062e-17), (8.941e-08, 0.875, -0.2165), (1.192e-07, 1.125, -0.2165), (-1.404, 1.083, 0.0), (-1.342, 0.9743, 0.2165), (-1.217, 0.7578, 0.2165), (-1.154, 0.6495, 3.062e-17), (-1.217, 0.7578, -0.2165), (-1.342, 0.9743, -0.2165), (-1.862, 0.625, 0.0), (-1.754, 0.5625, 0.2165), (-1.537, 0.4375, 0.2165), (-1.429, 0.375, 3.062e-17), (-1.537, 0.4375, -0.2165), (-1.754, 0.5625, -0.2165), (-2.029, 1.093e-07, 0.0), (-1.904, 9.835e-08, 0.2165), (-1.654, 7.649e-08, 0.2165), (-1.529, 6.557e-08, 3.062e-17), (-1.654, 7.649e-08, -0.2165), (-1.904, 9.835e-08, -0.2165), (-1.862, -0.625, 0.0), (-1.754, -0.5625, 0.2165), (-1.537, -0.4375, 0.2165), (-1.429, -0.375, 3.062e-17), (-1.537, -0.4375, -0.2165), (-1.754, -0.5625, -0.2165), (-1.404, -1.083, 0.0), (-1.342, -0.9743, 0.2165), (-1.217, -0.7578, 0.2165), (-1.154, -0.6495, 3.062e-17), (-1.217, -0.7578, -0.2165), (-1.342, -0.9743, -0.2165), (5.96e-08, -1.25, 0.0), (1.192e-07, -1.125, 0.2165), (8.941e-08, -0.875, 0.2165), (8.941e-08, -0.75, 3.062e-17), (8.941e-08, -0.875, -0.2165), (1.192e-07, -1.125, -0.2165), (1.114, -1.083, 0.0), (1.051, -0.9743, 0.2165), (0.9261, -0.7578, 0.2165), (0.8636, -0.6495, 3.062e-17), (0.9261, -0.7578, -0.2165), (1.051, -0.9743, -0.2165), (1.571, -0.625, 0.0), (1.463, -0.5625, 0.2165), (1.246, -0.4375, 0.2165), (1.138, -0.375, 3.062e-17), (1.246, -0.4375, -0.2165), (1.463, -0.5625, -0.2165)], [], [(0, 6, 7, 1), (1, 7, 8, 2), (2, 8, 9, 3), (3, 9, 10, 4), (4, 10, 11, 5), (0, 5, 11, 6), (6, 12, 13, 7), (7, 13, 14, 8), (8, 14, 15, 9), (9, 15, 16, 10), (10, 16, 17, 11), (11, 17, 12, 6), (12, 18, 19, 13), (13, 19, 20, 14), (14, 20, 21, 15), (15, 21, 22, 16), (16, 22, 23, 17), (17, 23, 18, 12), (18, 24, 25, 19), (19, 25, 26, 20), (20, 26, 27, 21), (21, 27, 28, 22), (22, 28, 29, 23), (23, 29, 24, 18), (24, 30, 31, 25), (25, 31, 32, 26), (26, 32, 33, 27), (27, 33, 34, 28), (28, 34, 35, 29), (29, 35, 30, 24), (30, 36, 37, 31), (31, 37, 38, 32), (32, 38, 39, 33), (33, 39, 40, 34), (34, 40, 41, 35), (35, 41, 36, 30), (36, 42, 43, 37), (37, 43, 44, 38), (38, 44, 45, 39), (39, 45, 46, 40), (40, 46, 47, 41), (41, 47, 42, 36), (42, 48, 49, 43), (43, 49, 50, 44), (44, 50, 51, 45), (45, 51, 52, 46), (46, 52, 53, 47), (47, 53, 48, 42), (48, 54, 55, 49), (49, 55, 56, 50), (50, 56, 57, 51), (51, 57, 58, 52), (52, 58, 59, 53), (53, 59, 54, 48), (54, 60, 61, 55), (55, 61, 62, 56), (56, 62, 63, 57), (57, 63, 64, 58), (58, 64, 65, 59), (59, 65, 60, 54), (60, 66, 67, 61), (61, 67, 68, 62), (62, 68, 69, 63), (63, 69, 70, 64), (64, 70, 71, 65), (65, 71, 66, 60), (66, 0, 1, 67), (67, 1, 2, 68), (68, 2, 3, 69), (69, 3, 4, 70), (70, 4, 5, 71), (71, 5, 0, 66)])
me_torus_019.polygons.foreach_set('use_smooth', [True] * 72)
me_torus_019.materials.append(mat_steel)
me_torus_019.use_remesh_preserve_volume = False
me_torus_019.use_remesh_preserve_attributes = False
me_torus_019.use_mirror_vertex_groups = False
me_torus_019.update()
me_torus_018 = bpy.data.meshes.new('Torus.018')
me_torus_018.from_pydata([(1.739, 0.0, 0.0), (1.614, 0.0, 0.2165), (1.364, 0.0, 0.2165), (1.239, 0.0, 3.062e-17), (1.364, 0.0, -0.2165), (1.614, 0.0, -0.2165), (1.571, 0.625, 0.0), (1.463, 0.5625, 0.2165), (1.246, 0.4375, 0.2165), (1.138, 0.375, 3.062e-17), (1.246, 0.4375, -0.2165), (1.463, 0.5625, -0.2165), (1.114, 1.083, 0.0), (1.051, 0.9743, 0.2165), (0.9261, 0.7578, 0.2165), (0.8636, 0.6495, 3.062e-17), (0.9261, 0.7578, -0.2165), (1.051, 0.9743, -0.2165), (5.96e-08, 1.25, 0.0), (1.192e-07, 1.125, 0.2165), (8.941e-08, 0.875, 0.2165), (8.941e-08, 0.75, 3.062e-17), (8.941e-08, 0.875, -0.2165), (1.192e-07, 1.125, -0.2165), (-1.404, 1.083, 0.0), (-1.342, 0.9743, 0.2165), (-1.217, 0.7578, 0.2165), (-1.154, 0.6495, 3.062e-17), (-1.217, 0.7578, -0.2165), (-1.342, 0.9743, -0.2165), (-1.862, 0.625, 0.0), (-1.754, 0.5625, 0.2165), (-1.537, 0.4375, 0.2165), (-1.429, 0.375, 3.062e-17), (-1.537, 0.4375, -0.2165), (-1.754, 0.5625, -0.2165), (-2.029, 1.093e-07, 0.0), (-1.904, 9.835e-08, 0.2165), (-1.654, 7.649e-08, 0.2165), (-1.529, 6.557e-08, 3.062e-17), (-1.654, 7.649e-08, -0.2165), (-1.904, 9.835e-08, -0.2165), (-1.862, -0.625, 0.0), (-1.754, -0.5625, 0.2165), (-1.537, -0.4375, 0.2165), (-1.429, -0.375, 3.062e-17), (-1.537, -0.4375, -0.2165), (-1.754, -0.5625, -0.2165), (-1.404, -1.083, 0.0), (-1.342, -0.9743, 0.2165), (-1.217, -0.7578, 0.2165), (-1.154, -0.6495, 3.062e-17), (-1.217, -0.7578, -0.2165), (-1.342, -0.9743, -0.2165), (5.96e-08, -1.25, 0.0), (1.192e-07, -1.125, 0.2165), (8.941e-08, -0.875, 0.2165), (8.941e-08, -0.75, 3.062e-17), (8.941e-08, -0.875, -0.2165), (1.192e-07, -1.125, -0.2165), (1.114, -1.083, 0.0), (1.051, -0.9743, 0.2165), (0.9261, -0.7578, 0.2165), (0.8636, -0.6495, 3.062e-17), (0.9261, -0.7578, -0.2165), (1.051, -0.9743, -0.2165), (1.571, -0.625, 0.0), (1.463, -0.5625, 0.2165), (1.246, -0.4375, 0.2165), (1.138, -0.375, 3.062e-17), (1.246, -0.4375, -0.2165), (1.463, -0.5625, -0.2165)], [], [(0, 6, 7, 1), (1, 7, 8, 2), (2, 8, 9, 3), (3, 9, 10, 4), (4, 10, 11, 5), (0, 5, 11, 6), (6, 12, 13, 7), (7, 13, 14, 8), (8, 14, 15, 9), (9, 15, 16, 10), (10, 16, 17, 11), (11, 17, 12, 6), (12, 18, 19, 13), (13, 19, 20, 14), (14, 20, 21, 15), (15, 21, 22, 16), (16, 22, 23, 17), (17, 23, 18, 12), (18, 24, 25, 19), (19, 25, 26, 20), (20, 26, 27, 21), (21, 27, 28, 22), (22, 28, 29, 23), (23, 29, 24, 18), (24, 30, 31, 25), (25, 31, 32, 26), (26, 32, 33, 27), (27, 33, 34, 28), (28, 34, 35, 29), (29, 35, 30, 24), (30, 36, 37, 31), (31, 37, 38, 32), (32, 38, 39, 33), (33, 39, 40, 34), (34, 40, 41, 35), (35, 41, 36, 30), (36, 42, 43, 37), (37, 43, 44, 38), (38, 44, 45, 39), (39, 45, 46, 40), (40, 46, 47, 41), (41, 47, 42, 36), (42, 48, 49, 43), (43, 49, 50, 44), (44, 50, 51, 45), (45, 51, 52, 46), (46, 52, 53, 47), (47, 53, 48, 42), (48, 54, 55, 49), (49, 55, 56, 50), (50, 56, 57, 51), (51, 57, 58, 52), (52, 58, 59, 53), (53, 59, 54, 48), (54, 60, 61, 55), (55, 61, 62, 56), (56, 62, 63, 57), (57, 63, 64, 58), (58, 64, 65, 59), (59, 65, 60, 54), (60, 66, 67, 61), (61, 67, 68, 62), (62, 68, 69, 63), (63, 69, 70, 64), (64, 70, 71, 65), (65, 71, 66, 60), (66, 0, 1, 67), (67, 1, 2, 68), (68, 2, 3, 69), (69, 3, 4, 70), (70, 4, 5, 71), (71, 5, 0, 66)])
me_torus_018.polygons.foreach_set('use_smooth', [True] * 72)
me_torus_018.materials.append(mat_steel)
me_torus_018.use_remesh_preserve_volume = False
me_torus_018.use_remesh_preserve_attributes = False
me_torus_018.use_mirror_vertex_groups = False
me_torus_018.update()
me_torus_017 = bpy.data.meshes.new('Torus.017')
me_torus_017.from_pydata([(1.739, 0.0, 0.0), (1.614, 0.0, 0.2165), (1.364, 0.0, 0.2165), (1.239, 0.0, 3.062e-17), (1.364, 0.0, -0.2165), (1.614, 0.0, -0.2165), (1.571, 0.625, 0.0), (1.463, 0.5625, 0.2165), (1.246, 0.4375, 0.2165), (1.138, 0.375, 3.062e-17), (1.246, 0.4375, -0.2165), (1.463, 0.5625, -0.2165), (1.114, 1.083, 0.0), (1.051, 0.9743, 0.2165), (0.9261, 0.7578, 0.2165), (0.8636, 0.6495, 3.062e-17), (0.9261, 0.7578, -0.2165), (1.051, 0.9743, -0.2165), (5.96e-08, 1.25, 0.0), (1.192e-07, 1.125, 0.2165), (8.941e-08, 0.875, 0.2165), (8.941e-08, 0.75, 3.062e-17), (8.941e-08, 0.875, -0.2165), (1.192e-07, 1.125, -0.2165), (-1.404, 1.083, 0.0), (-1.342, 0.9743, 0.2165), (-1.217, 0.7578, 0.2165), (-1.154, 0.6495, 3.062e-17), (-1.217, 0.7578, -0.2165), (-1.342, 0.9743, -0.2165), (-1.862, 0.625, 0.0), (-1.754, 0.5625, 0.2165), (-1.537, 0.4375, 0.2165), (-1.429, 0.375, 3.062e-17), (-1.537, 0.4375, -0.2165), (-1.754, 0.5625, -0.2165), (-2.029, 1.093e-07, 0.0), (-1.904, 9.835e-08, 0.2165), (-1.654, 7.649e-08, 0.2165), (-1.529, 6.557e-08, 3.062e-17), (-1.654, 7.649e-08, -0.2165), (-1.904, 9.835e-08, -0.2165), (-1.862, -0.625, 0.0), (-1.754, -0.5625, 0.2165), (-1.537, -0.4375, 0.2165), (-1.429, -0.375, 3.062e-17), (-1.537, -0.4375, -0.2165), (-1.754, -0.5625, -0.2165), (-1.404, -1.083, 0.0), (-1.342, -0.9743, 0.2165), (-1.217, -0.7578, 0.2165), (-1.154, -0.6495, 3.062e-17), (-1.217, -0.7578, -0.2165), (-1.342, -0.9743, -0.2165), (5.96e-08, -1.25, 0.0), (1.192e-07, -1.125, 0.2165), (8.941e-08, -0.875, 0.2165), (8.941e-08, -0.75, 3.062e-17), (8.941e-08, -0.875, -0.2165), (1.192e-07, -1.125, -0.2165), (1.114, -1.083, 0.0), (1.051, -0.9743, 0.2165), (0.9261, -0.7578, 0.2165), (0.8636, -0.6495, 3.062e-17), (0.9261, -0.7578, -0.2165), (1.051, -0.9743, -0.2165), (1.571, -0.625, 0.0), (1.463, -0.5625, 0.2165), (1.246, -0.4375, 0.2165), (1.138, -0.375, 3.062e-17), (1.246, -0.4375, -0.2165), (1.463, -0.5625, -0.2165)], [], [(0, 6, 7, 1), (1, 7, 8, 2), (2, 8, 9, 3), (3, 9, 10, 4), (4, 10, 11, 5), (0, 5, 11, 6), (6, 12, 13, 7), (7, 13, 14, 8), (8, 14, 15, 9), (9, 15, 16, 10), (10, 16, 17, 11), (11, 17, 12, 6), (12, 18, 19, 13), (13, 19, 20, 14), (14, 20, 21, 15), (15, 21, 22, 16), (16, 22, 23, 17), (17, 23, 18, 12), (18, 24, 25, 19), (19, 25, 26, 20), (20, 26, 27, 21), (21, 27, 28, 22), (22, 28, 29, 23), (23, 29, 24, 18), (24, 30, 31, 25), (25, 31, 32, 26), (26, 32, 33, 27), (27, 33, 34, 28), (28, 34, 35, 29), (29, 35, 30, 24), (30, 36, 37, 31), (31, 37, 38, 32), (32, 38, 39, 33), (33, 39, 40, 34), (34, 40, 41, 35), (35, 41, 36, 30), (36, 42, 43, 37), (37, 43, 44, 38), (38, 44, 45, 39), (39, 45, 46, 40), (40, 46, 47, 41), (41, 47, 42, 36), (42, 48, 49, 43), (43, 49, 50, 44), (44, 50, 51, 45), (45, 51, 52, 46), (46, 52, 53, 47), (47, 53, 48, 42), (48, 54, 55, 49), (49, 55, 56, 50), (50, 56, 57, 51), (51, 57, 58, 52), (52, 58, 59, 53), (53, 59, 54, 48), (54, 60, 61, 55), (55, 61, 62, 56), (56, 62, 63, 57), (57, 63, 64, 58), (58, 64, 65, 59), (59, 65, 60, 54), (60, 66, 67, 61), (61, 67, 68, 62), (62, 68, 69, 63), (63, 69, 70, 64), (64, 70, 71, 65), (65, 71, 66, 60), (66, 0, 1, 67), (67, 1, 2, 68), (68, 2, 3, 69), (69, 3, 4, 70), (70, 4, 5, 71), (71, 5, 0, 66)])
me_torus_017.polygons.foreach_set('use_smooth', [True] * 72)
me_torus_017.materials.append(mat_steel)
me_torus_017.use_remesh_preserve_volume = False
me_torus_017.use_remesh_preserve_attributes = False
me_torus_017.use_mirror_vertex_groups = False
me_torus_017.update()
me_torus_016 = bpy.data.meshes.new('Torus.016')
me_torus_016.from_pydata([(1.739, 0.0, 0.0), (1.614, 0.0, 0.2165), (1.364, 0.0, 0.2165), (1.239, 0.0, 3.062e-17), (1.364, 0.0, -0.2165), (1.614, 0.0, -0.2165), (1.571, 0.625, 0.0), (1.463, 0.5625, 0.2165), (1.246, 0.4375, 0.2165), (1.138, 0.375, 3.062e-17), (1.246, 0.4375, -0.2165), (1.463, 0.5625, -0.2165), (1.114, 1.083, 0.0), (1.051, 0.9743, 0.2165), (0.9261, 0.7578, 0.2165), (0.8636, 0.6495, 3.062e-17), (0.9261, 0.7578, -0.2165), (1.051, 0.9743, -0.2165), (5.96e-08, 1.25, 0.0), (1.192e-07, 1.125, 0.2165), (8.941e-08, 0.875, 0.2165), (8.941e-08, 0.75, 3.062e-17), (8.941e-08, 0.875, -0.2165), (1.192e-07, 1.125, -0.2165), (-1.404, 1.083, 0.0), (-1.342, 0.9743, 0.2165), (-1.217, 0.7578, 0.2165), (-1.154, 0.6495, 3.062e-17), (-1.217, 0.7578, -0.2165), (-1.342, 0.9743, -0.2165), (-1.862, 0.625, 0.0), (-1.754, 0.5625, 0.2165), (-1.537, 0.4375, 0.2165), (-1.429, 0.375, 3.062e-17), (-1.537, 0.4375, -0.2165), (-1.754, 0.5625, -0.2165), (-2.029, 1.093e-07, 0.0), (-1.904, 9.835e-08, 0.2165), (-1.654, 7.649e-08, 0.2165), (-1.529, 6.557e-08, 3.062e-17), (-1.654, 7.649e-08, -0.2165), (-1.904, 9.835e-08, -0.2165), (-1.862, -0.625, 0.0), (-1.754, -0.5625, 0.2165), (-1.537, -0.4375, 0.2165), (-1.429, -0.375, 3.062e-17), (-1.537, -0.4375, -0.2165), (-1.754, -0.5625, -0.2165), (-1.404, -1.083, 0.0), (-1.342, -0.9743, 0.2165), (-1.217, -0.7578, 0.2165), (-1.154, -0.6495, 3.062e-17), (-1.217, -0.7578, -0.2165), (-1.342, -0.9743, -0.2165), (5.96e-08, -1.25, 0.0), (1.192e-07, -1.125, 0.2165), (8.941e-08, -0.875, 0.2165), (8.941e-08, -0.75, 3.062e-17), (8.941e-08, -0.875, -0.2165), (1.192e-07, -1.125, -0.2165), (1.114, -1.083, 0.0), (1.051, -0.9743, 0.2165), (0.9261, -0.7578, 0.2165), (0.8636, -0.6495, 3.062e-17), (0.9261, -0.7578, -0.2165), (1.051, -0.9743, -0.2165), (1.571, -0.625, 0.0), (1.463, -0.5625, 0.2165), (1.246, -0.4375, 0.2165), (1.138, -0.375, 3.062e-17), (1.246, -0.4375, -0.2165), (1.463, -0.5625, -0.2165)], [], [(0, 6, 7, 1), (1, 7, 8, 2), (2, 8, 9, 3), (3, 9, 10, 4), (4, 10, 11, 5), (0, 5, 11, 6), (6, 12, 13, 7), (7, 13, 14, 8), (8, 14, 15, 9), (9, 15, 16, 10), (10, 16, 17, 11), (11, 17, 12, 6), (12, 18, 19, 13), (13, 19, 20, 14), (14, 20, 21, 15), (15, 21, 22, 16), (16, 22, 23, 17), (17, 23, 18, 12), (18, 24, 25, 19), (19, 25, 26, 20), (20, 26, 27, 21), (21, 27, 28, 22), (22, 28, 29, 23), (23, 29, 24, 18), (24, 30, 31, 25), (25, 31, 32, 26), (26, 32, 33, 27), (27, 33, 34, 28), (28, 34, 35, 29), (29, 35, 30, 24), (30, 36, 37, 31), (31, 37, 38, 32), (32, 38, 39, 33), (33, 39, 40, 34), (34, 40, 41, 35), (35, 41, 36, 30), (36, 42, 43, 37), (37, 43, 44, 38), (38, 44, 45, 39), (39, 45, 46, 40), (40, 46, 47, 41), (41, 47, 42, 36), (42, 48, 49, 43), (43, 49, 50, 44), (44, 50, 51, 45), (45, 51, 52, 46), (46, 52, 53, 47), (47, 53, 48, 42), (48, 54, 55, 49), (49, 55, 56, 50), (50, 56, 57, 51), (51, 57, 58, 52), (52, 58, 59, 53), (53, 59, 54, 48), (54, 60, 61, 55), (55, 61, 62, 56), (56, 62, 63, 57), (57, 63, 64, 58), (58, 64, 65, 59), (59, 65, 60, 54), (60, 66, 67, 61), (61, 67, 68, 62), (62, 68, 69, 63), (63, 69, 70, 64), (64, 70, 71, 65), (65, 71, 66, 60), (66, 0, 1, 67), (67, 1, 2, 68), (68, 2, 3, 69), (69, 3, 4, 70), (70, 4, 5, 71), (71, 5, 0, 66)])
me_torus_016.polygons.foreach_set('use_smooth', [True] * 72)
me_torus_016.materials.append(mat_steel)
me_torus_016.use_remesh_preserve_volume = False
me_torus_016.use_remesh_preserve_attributes = False
me_torus_016.use_mirror_vertex_groups = False
me_torus_016.update()
me_torus_015 = bpy.data.meshes.new('Torus.015')
me_torus_015.from_pydata([(1.739, 0.0, 0.0), (1.614, 0.0, 0.2165), (1.364, 0.0, 0.2165), (1.239, 0.0, 3.062e-17), (1.364, 0.0, -0.2165), (1.614, 0.0, -0.2165), (1.571, 0.625, 0.0), (1.463, 0.5625, 0.2165), (1.246, 0.4375, 0.2165), (1.138, 0.375, 3.062e-17), (1.246, 0.4375, -0.2165), (1.463, 0.5625, -0.2165), (1.114, 1.083, 0.0), (1.051, 0.9743, 0.2165), (0.9261, 0.7578, 0.2165), (0.8636, 0.6495, 3.062e-17), (0.9261, 0.7578, -0.2165), (1.051, 0.9743, -0.2165), (5.96e-08, 1.25, 0.0), (1.192e-07, 1.125, 0.2165), (8.941e-08, 0.875, 0.2165), (8.941e-08, 0.75, 3.062e-17), (8.941e-08, 0.875, -0.2165), (1.192e-07, 1.125, -0.2165), (-1.404, 1.083, 0.0), (-1.342, 0.9743, 0.2165), (-1.217, 0.7578, 0.2165), (-1.154, 0.6495, 3.062e-17), (-1.217, 0.7578, -0.2165), (-1.342, 0.9743, -0.2165), (-1.862, 0.625, 0.0), (-1.754, 0.5625, 0.2165), (-1.537, 0.4375, 0.2165), (-1.429, 0.375, 3.062e-17), (-1.537, 0.4375, -0.2165), (-1.754, 0.5625, -0.2165), (-2.029, 1.093e-07, 0.0), (-1.904, 9.835e-08, 0.2165), (-1.654, 7.649e-08, 0.2165), (-1.529, 6.557e-08, 3.062e-17), (-1.654, 7.649e-08, -0.2165), (-1.904, 9.835e-08, -0.2165), (-1.862, -0.625, 0.0), (-1.754, -0.5625, 0.2165), (-1.537, -0.4375, 0.2165), (-1.429, -0.375, 3.062e-17), (-1.537, -0.4375, -0.2165), (-1.754, -0.5625, -0.2165), (-1.404, -1.083, 0.0), (-1.342, -0.9743, 0.2165), (-1.217, -0.7578, 0.2165), (-1.154, -0.6495, 3.062e-17), (-1.217, -0.7578, -0.2165), (-1.342, -0.9743, -0.2165), (5.96e-08, -1.25, 0.0), (1.192e-07, -1.125, 0.2165), (8.941e-08, -0.875, 0.2165), (8.941e-08, -0.75, 3.062e-17), (8.941e-08, -0.875, -0.2165), (1.192e-07, -1.125, -0.2165), (1.114, -1.083, 0.0), (1.051, -0.9743, 0.2165), (0.9261, -0.7578, 0.2165), (0.8636, -0.6495, 3.062e-17), (0.9261, -0.7578, -0.2165), (1.051, -0.9743, -0.2165), (1.571, -0.625, 0.0), (1.463, -0.5625, 0.2165), (1.246, -0.4375, 0.2165), (1.138, -0.375, 3.062e-17), (1.246, -0.4375, -0.2165), (1.463, -0.5625, -0.2165)], [], [(0, 6, 7, 1), (1, 7, 8, 2), (2, 8, 9, 3), (3, 9, 10, 4), (4, 10, 11, 5), (0, 5, 11, 6), (6, 12, 13, 7), (7, 13, 14, 8), (8, 14, 15, 9), (9, 15, 16, 10), (10, 16, 17, 11), (11, 17, 12, 6), (12, 18, 19, 13), (13, 19, 20, 14), (14, 20, 21, 15), (15, 21, 22, 16), (16, 22, 23, 17), (17, 23, 18, 12), (18, 24, 25, 19), (19, 25, 26, 20), (20, 26, 27, 21), (21, 27, 28, 22), (22, 28, 29, 23), (23, 29, 24, 18), (24, 30, 31, 25), (25, 31, 32, 26), (26, 32, 33, 27), (27, 33, 34, 28), (28, 34, 35, 29), (29, 35, 30, 24), (30, 36, 37, 31), (31, 37, 38, 32), (32, 38, 39, 33), (33, 39, 40, 34), (34, 40, 41, 35), (35, 41, 36, 30), (36, 42, 43, 37), (37, 43, 44, 38), (38, 44, 45, 39), (39, 45, 46, 40), (40, 46, 47, 41), (41, 47, 42, 36), (42, 48, 49, 43), (43, 49, 50, 44), (44, 50, 51, 45), (45, 51, 52, 46), (46, 52, 53, 47), (47, 53, 48, 42), (48, 54, 55, 49), (49, 55, 56, 50), (50, 56, 57, 51), (51, 57, 58, 52), (52, 58, 59, 53), (53, 59, 54, 48), (54, 60, 61, 55), (55, 61, 62, 56), (56, 62, 63, 57), (57, 63, 64, 58), (58, 64, 65, 59), (59, 65, 60, 54), (60, 66, 67, 61), (61, 67, 68, 62), (62, 68, 69, 63), (63, 69, 70, 64), (64, 70, 71, 65), (65, 71, 66, 60), (66, 0, 1, 67), (67, 1, 2, 68), (68, 2, 3, 69), (69, 3, 4, 70), (70, 4, 5, 71), (71, 5, 0, 66)])
me_torus_015.polygons.foreach_set('use_smooth', [True] * 72)
me_torus_015.materials.append(mat_steel)
me_torus_015.use_remesh_preserve_volume = False
me_torus_015.use_remesh_preserve_attributes = False
me_torus_015.use_mirror_vertex_groups = False
me_torus_015.update()
me_torus_014 = bpy.data.meshes.new('Torus.014')
me_torus_014.from_pydata([(1.739, 0.0, 0.0), (1.614, 0.0, 0.2165), (1.364, 0.0, 0.2165), (1.239, 0.0, 3.062e-17), (1.364, 0.0, -0.2165), (1.614, 0.0, -0.2165), (1.571, 0.625, 0.0), (1.463, 0.5625, 0.2165), (1.246, 0.4375, 0.2165), (1.138, 0.375, 3.062e-17), (1.246, 0.4375, -0.2165), (1.463, 0.5625, -0.2165), (1.114, 1.083, 0.0), (1.051, 0.9743, 0.2165), (0.9261, 0.7578, 0.2165), (0.8636, 0.6495, 3.062e-17), (0.9261, 0.7578, -0.2165), (1.051, 0.9743, -0.2165), (5.96e-08, 1.25, 0.0), (1.192e-07, 1.125, 0.2165), (8.941e-08, 0.875, 0.2165), (8.941e-08, 0.75, 3.062e-17), (8.941e-08, 0.875, -0.2165), (1.192e-07, 1.125, -0.2165), (-1.404, 1.083, 0.0), (-1.342, 0.9743, 0.2165), (-1.217, 0.7578, 0.2165), (-1.154, 0.6495, 3.062e-17), (-1.217, 0.7578, -0.2165), (-1.342, 0.9743, -0.2165), (-1.862, 0.625, 0.0), (-1.754, 0.5625, 0.2165), (-1.537, 0.4375, 0.2165), (-1.429, 0.375, 3.062e-17), (-1.537, 0.4375, -0.2165), (-1.754, 0.5625, -0.2165), (-2.029, 1.093e-07, 0.0), (-1.904, 9.835e-08, 0.2165), (-1.654, 7.649e-08, 0.2165), (-1.529, 6.557e-08, 3.062e-17), (-1.654, 7.649e-08, -0.2165), (-1.904, 9.835e-08, -0.2165), (-1.862, -0.625, 0.0), (-1.754, -0.5625, 0.2165), (-1.537, -0.4375, 0.2165), (-1.429, -0.375, 3.062e-17), (-1.537, -0.4375, -0.2165), (-1.754, -0.5625, -0.2165), (-1.404, -1.083, 0.0), (-1.342, -0.9743, 0.2165), (-1.217, -0.7578, 0.2165), (-1.154, -0.6495, 3.062e-17), (-1.217, -0.7578, -0.2165), (-1.342, -0.9743, -0.2165), (5.96e-08, -1.25, 0.0), (1.192e-07, -1.125, 0.2165), (8.941e-08, -0.875, 0.2165), (8.941e-08, -0.75, 3.062e-17), (8.941e-08, -0.875, -0.2165), (1.192e-07, -1.125, -0.2165), (1.114, -1.083, 0.0), (1.051, -0.9743, 0.2165), (0.9261, -0.7578, 0.2165), (0.8636, -0.6495, 3.062e-17), (0.9261, -0.7578, -0.2165), (1.051, -0.9743, -0.2165), (1.571, -0.625, 0.0), (1.463, -0.5625, 0.2165), (1.246, -0.4375, 0.2165), (1.138, -0.375, 3.062e-17), (1.246, -0.4375, -0.2165), (1.463, -0.5625, -0.2165)], [], [(0, 6, 7, 1), (1, 7, 8, 2), (2, 8, 9, 3), (3, 9, 10, 4), (4, 10, 11, 5), (0, 5, 11, 6), (6, 12, 13, 7), (7, 13, 14, 8), (8, 14, 15, 9), (9, 15, 16, 10), (10, 16, 17, 11), (11, 17, 12, 6), (12, 18, 19, 13), (13, 19, 20, 14), (14, 20, 21, 15), (15, 21, 22, 16), (16, 22, 23, 17), (17, 23, 18, 12), (18, 24, 25, 19), (19, 25, 26, 20), (20, 26, 27, 21), (21, 27, 28, 22), (22, 28, 29, 23), (23, 29, 24, 18), (24, 30, 31, 25), (25, 31, 32, 26), (26, 32, 33, 27), (27, 33, 34, 28), (28, 34, 35, 29), (29, 35, 30, 24), (30, 36, 37, 31), (31, 37, 38, 32), (32, 38, 39, 33), (33, 39, 40, 34), (34, 40, 41, 35), (35, 41, 36, 30), (36, 42, 43, 37), (37, 43, 44, 38), (38, 44, 45, 39), (39, 45, 46, 40), (40, 46, 47, 41), (41, 47, 42, 36), (42, 48, 49, 43), (43, 49, 50, 44), (44, 50, 51, 45), (45, 51, 52, 46), (46, 52, 53, 47), (47, 53, 48, 42), (48, 54, 55, 49), (49, 55, 56, 50), (50, 56, 57, 51), (51, 57, 58, 52), (52, 58, 59, 53), (53, 59, 54, 48), (54, 60, 61, 55), (55, 61, 62, 56), (56, 62, 63, 57), (57, 63, 64, 58), (58, 64, 65, 59), (59, 65, 60, 54), (60, 66, 67, 61), (61, 67, 68, 62), (62, 68, 69, 63), (63, 69, 70, 64), (64, 70, 71, 65), (65, 71, 66, 60), (66, 0, 1, 67), (67, 1, 2, 68), (68, 2, 3, 69), (69, 3, 4, 70), (70, 4, 5, 71), (71, 5, 0, 66)])
me_torus_014.polygons.foreach_set('use_smooth', [True] * 72)
me_torus_014.materials.append(mat_steel)
me_torus_014.use_remesh_preserve_volume = False
me_torus_014.use_remesh_preserve_attributes = False
me_torus_014.use_mirror_vertex_groups = False
me_torus_014.update()
me_torus_013 = bpy.data.meshes.new('Torus.013')
me_torus_013.from_pydata([(1.739, 0.0, 0.0), (1.614, 0.0, 0.2165), (1.364, 0.0, 0.2165), (1.239, 0.0, 3.062e-17), (1.364, 0.0, -0.2165), (1.614, 0.0, -0.2165), (1.571, 0.625, 0.0), (1.463, 0.5625, 0.2165), (1.246, 0.4375, 0.2165), (1.138, 0.375, 3.062e-17), (1.246, 0.4375, -0.2165), (1.463, 0.5625, -0.2165), (1.114, 1.083, 0.0), (1.051, 0.9743, 0.2165), (0.9261, 0.7578, 0.2165), (0.8636, 0.6495, 3.062e-17), (0.9261, 0.7578, -0.2165), (1.051, 0.9743, -0.2165), (5.96e-08, 1.25, 0.0), (1.192e-07, 1.125, 0.2165), (8.941e-08, 0.875, 0.2165), (8.941e-08, 0.75, 3.062e-17), (8.941e-08, 0.875, -0.2165), (1.192e-07, 1.125, -0.2165), (-1.404, 1.083, 0.0), (-1.342, 0.9743, 0.2165), (-1.217, 0.7578, 0.2165), (-1.154, 0.6495, 3.062e-17), (-1.217, 0.7578, -0.2165), (-1.342, 0.9743, -0.2165), (-1.862, 0.625, 0.0), (-1.754, 0.5625, 0.2165), (-1.537, 0.4375, 0.2165), (-1.429, 0.375, 3.062e-17), (-1.537, 0.4375, -0.2165), (-1.754, 0.5625, -0.2165), (-2.029, 1.093e-07, 0.0), (-1.904, 9.835e-08, 0.2165), (-1.654, 7.649e-08, 0.2165), (-1.529, 6.557e-08, 3.062e-17), (-1.654, 7.649e-08, -0.2165), (-1.904, 9.835e-08, -0.2165), (-1.862, -0.625, 0.0), (-1.754, -0.5625, 0.2165), (-1.537, -0.4375, 0.2165), (-1.429, -0.375, 3.062e-17), (-1.537, -0.4375, -0.2165), (-1.754, -0.5625, -0.2165), (-1.404, -1.083, 0.0), (-1.342, -0.9743, 0.2165), (-1.217, -0.7578, 0.2165), (-1.154, -0.6495, 3.062e-17), (-1.217, -0.7578, -0.2165), (-1.342, -0.9743, -0.2165), (5.96e-08, -1.25, 0.0), (1.192e-07, -1.125, 0.2165), (8.941e-08, -0.875, 0.2165), (8.941e-08, -0.75, 3.062e-17), (8.941e-08, -0.875, -0.2165), (1.192e-07, -1.125, -0.2165), (1.114, -1.083, 0.0), (1.051, -0.9743, 0.2165), (0.9261, -0.7578, 0.2165), (0.8636, -0.6495, 3.062e-17), (0.9261, -0.7578, -0.2165), (1.051, -0.9743, -0.2165), (1.571, -0.625, 0.0), (1.463, -0.5625, 0.2165), (1.246, -0.4375, 0.2165), (1.138, -0.375, 3.062e-17), (1.246, -0.4375, -0.2165), (1.463, -0.5625, -0.2165)], [], [(0, 6, 7, 1), (1, 7, 8, 2), (2, 8, 9, 3), (3, 9, 10, 4), (4, 10, 11, 5), (0, 5, 11, 6), (6, 12, 13, 7), (7, 13, 14, 8), (8, 14, 15, 9), (9, 15, 16, 10), (10, 16, 17, 11), (11, 17, 12, 6), (12, 18, 19, 13), (13, 19, 20, 14), (14, 20, 21, 15), (15, 21, 22, 16), (16, 22, 23, 17), (17, 23, 18, 12), (18, 24, 25, 19), (19, 25, 26, 20), (20, 26, 27, 21), (21, 27, 28, 22), (22, 28, 29, 23), (23, 29, 24, 18), (24, 30, 31, 25), (25, 31, 32, 26), (26, 32, 33, 27), (27, 33, 34, 28), (28, 34, 35, 29), (29, 35, 30, 24), (30, 36, 37, 31), (31, 37, 38, 32), (32, 38, 39, 33), (33, 39, 40, 34), (34, 40, 41, 35), (35, 41, 36, 30), (36, 42, 43, 37), (37, 43, 44, 38), (38, 44, 45, 39), (39, 45, 46, 40), (40, 46, 47, 41), (41, 47, 42, 36), (42, 48, 49, 43), (43, 49, 50, 44), (44, 50, 51, 45), (45, 51, 52, 46), (46, 52, 53, 47), (47, 53, 48, 42), (48, 54, 55, 49), (49, 55, 56, 50), (50, 56, 57, 51), (51, 57, 58, 52), (52, 58, 59, 53), (53, 59, 54, 48), (54, 60, 61, 55), (55, 61, 62, 56), (56, 62, 63, 57), (57, 63, 64, 58), (58, 64, 65, 59), (59, 65, 60, 54), (60, 66, 67, 61), (61, 67, 68, 62), (62, 68, 69, 63), (63, 69, 70, 64), (64, 70, 71, 65), (65, 71, 66, 60), (66, 0, 1, 67), (67, 1, 2, 68), (68, 2, 3, 69), (69, 3, 4, 70), (70, 4, 5, 71), (71, 5, 0, 66)])
me_torus_013.polygons.foreach_set('use_smooth', [True] * 72)
me_torus_013.materials.append(mat_steel)
me_torus_013.use_remesh_preserve_volume = False
me_torus_013.use_remesh_preserve_attributes = False
me_torus_013.use_mirror_vertex_groups = False
me_torus_013.update()
me_torus_012 = bpy.data.meshes.new('Torus.012')
me_torus_012.from_pydata([(1.739, 0.0, 0.0), (1.614, 0.0, 0.2165), (1.364, 0.0, 0.2165), (1.239, 0.0, 3.062e-17), (1.364, 0.0, -0.2165), (1.614, 0.0, -0.2165), (1.571, 0.625, 0.0), (1.463, 0.5625, 0.2165), (1.246, 0.4375, 0.2165), (1.138, 0.375, 3.062e-17), (1.246, 0.4375, -0.2165), (1.463, 0.5625, -0.2165), (1.114, 1.083, 0.0), (1.051, 0.9743, 0.2165), (0.9261, 0.7578, 0.2165), (0.8636, 0.6495, 3.062e-17), (0.9261, 0.7578, -0.2165), (1.051, 0.9743, -0.2165), (5.96e-08, 1.25, 0.0), (1.192e-07, 1.125, 0.2165), (8.941e-08, 0.875, 0.2165), (8.941e-08, 0.75, 3.062e-17), (8.941e-08, 0.875, -0.2165), (1.192e-07, 1.125, -0.2165), (-1.404, 1.083, 0.0), (-1.342, 0.9743, 0.2165), (-1.217, 0.7578, 0.2165), (-1.154, 0.6495, 3.062e-17), (-1.217, 0.7578, -0.2165), (-1.342, 0.9743, -0.2165), (-1.862, 0.625, 0.0), (-1.754, 0.5625, 0.2165), (-1.537, 0.4375, 0.2165), (-1.429, 0.375, 3.062e-17), (-1.537, 0.4375, -0.2165), (-1.754, 0.5625, -0.2165), (-2.029, 1.093e-07, 0.0), (-1.904, 9.835e-08, 0.2165), (-1.654, 7.649e-08, 0.2165), (-1.529, 6.557e-08, 3.062e-17), (-1.654, 7.649e-08, -0.2165), (-1.904, 9.835e-08, -0.2165), (-1.862, -0.625, 0.0), (-1.754, -0.5625, 0.2165), (-1.537, -0.4375, 0.2165), (-1.429, -0.375, 3.062e-17), (-1.537, -0.4375, -0.2165), (-1.754, -0.5625, -0.2165), (-1.404, -1.083, 0.0), (-1.342, -0.9743, 0.2165), (-1.217, -0.7578, 0.2165), (-1.154, -0.6495, 3.062e-17), (-1.217, -0.7578, -0.2165), (-1.342, -0.9743, -0.2165), (5.96e-08, -1.25, 0.0), (1.192e-07, -1.125, 0.2165), (8.941e-08, -0.875, 0.2165), (8.941e-08, -0.75, 3.062e-17), (8.941e-08, -0.875, -0.2165), (1.192e-07, -1.125, -0.2165), (1.114, -1.083, 0.0), (1.051, -0.9743, 0.2165), (0.9261, -0.7578, 0.2165), (0.8636, -0.6495, 3.062e-17), (0.9261, -0.7578, -0.2165), (1.051, -0.9743, -0.2165), (1.571, -0.625, 0.0), (1.463, -0.5625, 0.2165), (1.246, -0.4375, 0.2165), (1.138, -0.375, 3.062e-17), (1.246, -0.4375, -0.2165), (1.463, -0.5625, -0.2165)], [], [(0, 6, 7, 1), (1, 7, 8, 2), (2, 8, 9, 3), (3, 9, 10, 4), (4, 10, 11, 5), (0, 5, 11, 6), (6, 12, 13, 7), (7, 13, 14, 8), (8, 14, 15, 9), (9, 15, 16, 10), (10, 16, 17, 11), (11, 17, 12, 6), (12, 18, 19, 13), (13, 19, 20, 14), (14, 20, 21, 15), (15, 21, 22, 16), (16, 22, 23, 17), (17, 23, 18, 12), (18, 24, 25, 19), (19, 25, 26, 20), (20, 26, 27, 21), (21, 27, 28, 22), (22, 28, 29, 23), (23, 29, 24, 18), (24, 30, 31, 25), (25, 31, 32, 26), (26, 32, 33, 27), (27, 33, 34, 28), (28, 34, 35, 29), (29, 35, 30, 24), (30, 36, 37, 31), (31, 37, 38, 32), (32, 38, 39, 33), (33, 39, 40, 34), (34, 40, 41, 35), (35, 41, 36, 30), (36, 42, 43, 37), (37, 43, 44, 38), (38, 44, 45, 39), (39, 45, 46, 40), (40, 46, 47, 41), (41, 47, 42, 36), (42, 48, 49, 43), (43, 49, 50, 44), (44, 50, 51, 45), (45, 51, 52, 46), (46, 52, 53, 47), (47, 53, 48, 42), (48, 54, 55, 49), (49, 55, 56, 50), (50, 56, 57, 51), (51, 57, 58, 52), (52, 58, 59, 53), (53, 59, 54, 48), (54, 60, 61, 55), (55, 61, 62, 56), (56, 62, 63, 57), (57, 63, 64, 58), (58, 64, 65, 59), (59, 65, 60, 54), (60, 66, 67, 61), (61, 67, 68, 62), (62, 68, 69, 63), (63, 69, 70, 64), (64, 70, 71, 65), (65, 71, 66, 60), (66, 0, 1, 67), (67, 1, 2, 68), (68, 2, 3, 69), (69, 3, 4, 70), (70, 4, 5, 71), (71, 5, 0, 66)])
me_torus_012.polygons.foreach_set('use_smooth', [True] * 72)
me_torus_012.materials.append(mat_steel)
me_torus_012.use_remesh_preserve_volume = False
me_torus_012.use_remesh_preserve_attributes = False
me_torus_012.use_mirror_vertex_groups = False
me_torus_012.update()
me_torus_011 = bpy.data.meshes.new('Torus.011')
me_torus_011.from_pydata([(1.739, 0.0, 0.0), (1.614, 0.0, 0.2165), (1.364, 0.0, 0.2165), (1.239, 0.0, 3.062e-17), (1.364, 0.0, -0.2165), (1.614, 0.0, -0.2165), (1.571, 0.625, 0.0), (1.463, 0.5625, 0.2165), (1.246, 0.4375, 0.2165), (1.138, 0.375, 3.062e-17), (1.246, 0.4375, -0.2165), (1.463, 0.5625, -0.2165), (1.114, 1.083, 0.0), (1.051, 0.9743, 0.2165), (0.9261, 0.7578, 0.2165), (0.8636, 0.6495, 3.062e-17), (0.9261, 0.7578, -0.2165), (1.051, 0.9743, -0.2165), (5.96e-08, 1.25, 0.0), (1.192e-07, 1.125, 0.2165), (8.941e-08, 0.875, 0.2165), (8.941e-08, 0.75, 3.062e-17), (8.941e-08, 0.875, -0.2165), (1.192e-07, 1.125, -0.2165), (-1.404, 1.083, 0.0), (-1.342, 0.9743, 0.2165), (-1.217, 0.7578, 0.2165), (-1.154, 0.6495, 3.062e-17), (-1.217, 0.7578, -0.2165), (-1.342, 0.9743, -0.2165), (-1.862, 0.625, 0.0), (-1.754, 0.5625, 0.2165), (-1.537, 0.4375, 0.2165), (-1.429, 0.375, 3.062e-17), (-1.537, 0.4375, -0.2165), (-1.754, 0.5625, -0.2165), (-2.029, 1.093e-07, 0.0), (-1.904, 9.835e-08, 0.2165), (-1.654, 7.649e-08, 0.2165), (-1.529, 6.557e-08, 3.062e-17), (-1.654, 7.649e-08, -0.2165), (-1.904, 9.835e-08, -0.2165), (-1.862, -0.625, 0.0), (-1.754, -0.5625, 0.2165), (-1.537, -0.4375, 0.2165), (-1.429, -0.375, 3.062e-17), (-1.537, -0.4375, -0.2165), (-1.754, -0.5625, -0.2165), (-1.404, -1.083, 0.0), (-1.342, -0.9743, 0.2165), (-1.217, -0.7578, 0.2165), (-1.154, -0.6495, 3.062e-17), (-1.217, -0.7578, -0.2165), (-1.342, -0.9743, -0.2165), (5.96e-08, -1.25, 0.0), (1.192e-07, -1.125, 0.2165), (8.941e-08, -0.875, 0.2165), (8.941e-08, -0.75, 3.062e-17), (8.941e-08, -0.875, -0.2165), (1.192e-07, -1.125, -0.2165), (1.114, -1.083, 0.0), (1.051, -0.9743, 0.2165), (0.9261, -0.7578, 0.2165), (0.8636, -0.6495, 3.062e-17), (0.9261, -0.7578, -0.2165), (1.051, -0.9743, -0.2165), (1.571, -0.625, 0.0), (1.463, -0.5625, 0.2165), (1.246, -0.4375, 0.2165), (1.138, -0.375, 3.062e-17), (1.246, -0.4375, -0.2165), (1.463, -0.5625, -0.2165)], [], [(0, 6, 7, 1), (1, 7, 8, 2), (2, 8, 9, 3), (3, 9, 10, 4), (4, 10, 11, 5), (0, 5, 11, 6), (6, 12, 13, 7), (7, 13, 14, 8), (8, 14, 15, 9), (9, 15, 16, 10), (10, 16, 17, 11), (11, 17, 12, 6), (12, 18, 19, 13), (13, 19, 20, 14), (14, 20, 21, 15), (15, 21, 22, 16), (16, 22, 23, 17), (17, 23, 18, 12), (18, 24, 25, 19), (19, 25, 26, 20), (20, 26, 27, 21), (21, 27, 28, 22), (22, 28, 29, 23), (23, 29, 24, 18), (24, 30, 31, 25), (25, 31, 32, 26), (26, 32, 33, 27), (27, 33, 34, 28), (28, 34, 35, 29), (29, 35, 30, 24), (30, 36, 37, 31), (31, 37, 38, 32), (32, 38, 39, 33), (33, 39, 40, 34), (34, 40, 41, 35), (35, 41, 36, 30), (36, 42, 43, 37), (37, 43, 44, 38), (38, 44, 45, 39), (39, 45, 46, 40), (40, 46, 47, 41), (41, 47, 42, 36), (42, 48, 49, 43), (43, 49, 50, 44), (44, 50, 51, 45), (45, 51, 52, 46), (46, 52, 53, 47), (47, 53, 48, 42), (48, 54, 55, 49), (49, 55, 56, 50), (50, 56, 57, 51), (51, 57, 58, 52), (52, 58, 59, 53), (53, 59, 54, 48), (54, 60, 61, 55), (55, 61, 62, 56), (56, 62, 63, 57), (57, 63, 64, 58), (58, 64, 65, 59), (59, 65, 60, 54), (60, 66, 67, 61), (61, 67, 68, 62), (62, 68, 69, 63), (63, 69, 70, 64), (64, 70, 71, 65), (65, 71, 66, 60), (66, 0, 1, 67), (67, 1, 2, 68), (68, 2, 3, 69), (69, 3, 4, 70), (70, 4, 5, 71), (71, 5, 0, 66)])
me_torus_011.polygons.foreach_set('use_smooth', [True] * 72)
me_torus_011.materials.append(mat_steel)
me_torus_011.use_remesh_preserve_volume = False
me_torus_011.use_remesh_preserve_attributes = False
me_torus_011.use_mirror_vertex_groups = False
me_torus_011.update()
me_torus_010 = bpy.data.meshes.new('Torus.010')
me_torus_010.from_pydata([(1.739, 0.0, 0.0), (1.614, 0.0, 0.2165), (1.364, 0.0, 0.2165), (1.239, 0.0, 3.062e-17), (1.364, 0.0, -0.2165), (1.614, 0.0, -0.2165), (1.571, 0.625, 0.0), (1.463, 0.5625, 0.2165), (1.246, 0.4375, 0.2165), (1.138, 0.375, 3.062e-17), (1.246, 0.4375, -0.2165), (1.463, 0.5625, -0.2165), (1.114, 1.083, 0.0), (1.051, 0.9743, 0.2165), (0.9261, 0.7578, 0.2165), (0.8636, 0.6495, 3.062e-17), (0.9261, 0.7578, -0.2165), (1.051, 0.9743, -0.2165), (5.96e-08, 1.25, 0.0), (1.192e-07, 1.125, 0.2165), (8.941e-08, 0.875, 0.2165), (8.941e-08, 0.75, 3.062e-17), (8.941e-08, 0.875, -0.2165), (1.192e-07, 1.125, -0.2165), (-1.404, 1.083, 0.0), (-1.342, 0.9743, 0.2165), (-1.217, 0.7578, 0.2165), (-1.154, 0.6495, 3.062e-17), (-1.217, 0.7578, -0.2165), (-1.342, 0.9743, -0.2165), (-1.862, 0.625, 0.0), (-1.754, 0.5625, 0.2165), (-1.537, 0.4375, 0.2165), (-1.429, 0.375, 3.062e-17), (-1.537, 0.4375, -0.2165), (-1.754, 0.5625, -0.2165), (-2.029, 1.093e-07, 0.0), (-1.904, 9.835e-08, 0.2165), (-1.654, 7.649e-08, 0.2165), (-1.529, 6.557e-08, 3.062e-17), (-1.654, 7.649e-08, -0.2165), (-1.904, 9.835e-08, -0.2165), (-1.862, -0.625, 0.0), (-1.754, -0.5625, 0.2165), (-1.537, -0.4375, 0.2165), (-1.429, -0.375, 3.062e-17), (-1.537, -0.4375, -0.2165), (-1.754, -0.5625, -0.2165), (-1.404, -1.083, 0.0), (-1.342, -0.9743, 0.2165), (-1.217, -0.7578, 0.2165), (-1.154, -0.6495, 3.062e-17), (-1.217, -0.7578, -0.2165), (-1.342, -0.9743, -0.2165), (5.96e-08, -1.25, 0.0), (1.192e-07, -1.125, 0.2165), (8.941e-08, -0.875, 0.2165), (8.941e-08, -0.75, 3.062e-17), (8.941e-08, -0.875, -0.2165), (1.192e-07, -1.125, -0.2165), (1.114, -1.083, 0.0), (1.051, -0.9743, 0.2165), (0.9261, -0.7578, 0.2165), (0.8636, -0.6495, 3.062e-17), (0.9261, -0.7578, -0.2165), (1.051, -0.9743, -0.2165), (1.571, -0.625, 0.0), (1.463, -0.5625, 0.2165), (1.246, -0.4375, 0.2165), (1.138, -0.375, 3.062e-17), (1.246, -0.4375, -0.2165), (1.463, -0.5625, -0.2165)], [], [(0, 6, 7, 1), (1, 7, 8, 2), (2, 8, 9, 3), (3, 9, 10, 4), (4, 10, 11, 5), (0, 5, 11, 6), (6, 12, 13, 7), (7, 13, 14, 8), (8, 14, 15, 9), (9, 15, 16, 10), (10, 16, 17, 11), (11, 17, 12, 6), (12, 18, 19, 13), (13, 19, 20, 14), (14, 20, 21, 15), (15, 21, 22, 16), (16, 22, 23, 17), (17, 23, 18, 12), (18, 24, 25, 19), (19, 25, 26, 20), (20, 26, 27, 21), (21, 27, 28, 22), (22, 28, 29, 23), (23, 29, 24, 18), (24, 30, 31, 25), (25, 31, 32, 26), (26, 32, 33, 27), (27, 33, 34, 28), (28, 34, 35, 29), (29, 35, 30, 24), (30, 36, 37, 31), (31, 37, 38, 32), (32, 38, 39, 33), (33, 39, 40, 34), (34, 40, 41, 35), (35, 41, 36, 30), (36, 42, 43, 37), (37, 43, 44, 38), (38, 44, 45, 39), (39, 45, 46, 40), (40, 46, 47, 41), (41, 47, 42, 36), (42, 48, 49, 43), (43, 49, 50, 44), (44, 50, 51, 45), (45, 51, 52, 46), (46, 52, 53, 47), (47, 53, 48, 42), (48, 54, 55, 49), (49, 55, 56, 50), (50, 56, 57, 51), (51, 57, 58, 52), (52, 58, 59, 53), (53, 59, 54, 48), (54, 60, 61, 55), (55, 61, 62, 56), (56, 62, 63, 57), (57, 63, 64, 58), (58, 64, 65, 59), (59, 65, 60, 54), (60, 66, 67, 61), (61, 67, 68, 62), (62, 68, 69, 63), (63, 69, 70, 64), (64, 70, 71, 65), (65, 71, 66, 60), (66, 0, 1, 67), (67, 1, 2, 68), (68, 2, 3, 69), (69, 3, 4, 70), (70, 4, 5, 71), (71, 5, 0, 66)])
me_torus_010.polygons.foreach_set('use_smooth', [True] * 72)
me_torus_010.materials.append(mat_steel)
me_torus_010.use_remesh_preserve_volume = False
me_torus_010.use_remesh_preserve_attributes = False
me_torus_010.use_mirror_vertex_groups = False
me_torus_010.update()
me_cube_003 = bpy.data.meshes.new('Cube.003')
me_cube_003.from_pydata([(-1.0, -1.0, -1.0), (-1.0, 1.0, -1.0), (1.0, 1.0, -1.0), (1.0, -1.0, -1.0), (-1.0, -1.0, 1.0), (-1.0, 1.0, 1.0), (1.0, 1.0, 1.0), (1.0, -1.0, 1.0)], [], [(4, 5, 1, 0), (5, 6, 2, 1), (6, 7, 3, 2), (7, 4, 0, 3), (0, 1, 2, 3), (7, 6, 5, 4)])
me_cube_003.materials.append(mat_material)
me_cube_003.use_remesh_preserve_volume = False
me_cube_003.use_remesh_preserve_attributes = False
me_cube_003.use_mirror_vertex_groups = False
me_cube_003.update()
me_torus_009 = bpy.data.meshes.new('Torus.009')
me_torus_009.from_pydata([(1.739, 0.0, 0.0), (1.614, 0.0, 0.2165), (1.364, 0.0, 0.2165), (1.239, 0.0, 3.062e-17), (1.364, 0.0, -0.2165), (1.614, 0.0, -0.2165), (1.571, 0.625, 0.0), (1.463, 0.5625, 0.2165), (1.246, 0.4375, 0.2165), (1.138, 0.375, 3.062e-17), (1.246, 0.4375, -0.2165), (1.463, 0.5625, -0.2165), (1.114, 1.083, 0.0), (1.051, 0.9743, 0.2165), (0.9261, 0.7578, 0.2165), (0.8636, 0.6495, 3.062e-17), (0.9261, 0.7578, -0.2165), (1.051, 0.9743, -0.2165), (5.96e-08, 1.25, 0.0), (1.192e-07, 1.125, 0.2165), (8.941e-08, 0.875, 0.2165), (8.941e-08, 0.75, 3.062e-17), (8.941e-08, 0.875, -0.2165), (1.192e-07, 1.125, -0.2165), (-1.404, 1.083, 0.0), (-1.342, 0.9743, 0.2165), (-1.217, 0.7578, 0.2165), (-1.154, 0.6495, 3.062e-17), (-1.217, 0.7578, -0.2165), (-1.342, 0.9743, -0.2165), (-1.862, 0.625, 0.0), (-1.754, 0.5625, 0.2165), (-1.537, 0.4375, 0.2165), (-1.429, 0.375, 3.062e-17), (-1.537, 0.4375, -0.2165), (-1.754, 0.5625, -0.2165), (-2.029, 1.093e-07, 0.0), (-1.904, 9.835e-08, 0.2165), (-1.654, 7.649e-08, 0.2165), (-1.529, 6.557e-08, 3.062e-17), (-1.654, 7.649e-08, -0.2165), (-1.904, 9.835e-08, -0.2165), (-1.862, -0.625, 0.0), (-1.754, -0.5625, 0.2165), (-1.537, -0.4375, 0.2165), (-1.429, -0.375, 3.062e-17), (-1.537, -0.4375, -0.2165), (-1.754, -0.5625, -0.2165), (-1.404, -1.083, 0.0), (-1.342, -0.9743, 0.2165), (-1.217, -0.7578, 0.2165), (-1.154, -0.6495, 3.062e-17), (-1.217, -0.7578, -0.2165), (-1.342, -0.9743, -0.2165), (5.96e-08, -1.25, 0.0), (1.192e-07, -1.125, 0.2165), (8.941e-08, -0.875, 0.2165), (8.941e-08, -0.75, 3.062e-17), (8.941e-08, -0.875, -0.2165), (1.192e-07, -1.125, -0.2165), (1.114, -1.083, 0.0), (1.051, -0.9743, 0.2165), (0.9261, -0.7578, 0.2165), (0.8636, -0.6495, 3.062e-17), (0.9261, -0.7578, -0.2165), (1.051, -0.9743, -0.2165), (1.571, -0.625, 0.0), (1.463, -0.5625, 0.2165), (1.246, -0.4375, 0.2165), (1.138, -0.375, 3.062e-17), (1.246, -0.4375, -0.2165), (1.463, -0.5625, -0.2165)], [], [(0, 6, 7, 1), (1, 7, 8, 2), (2, 8, 9, 3), (3, 9, 10, 4), (4, 10, 11, 5), (0, 5, 11, 6), (6, 12, 13, 7), (7, 13, 14, 8), (8, 14, 15, 9), (9, 15, 16, 10), (10, 16, 17, 11), (11, 17, 12, 6), (12, 18, 19, 13), (13, 19, 20, 14), (14, 20, 21, 15), (15, 21, 22, 16), (16, 22, 23, 17), (17, 23, 18, 12), (18, 24, 25, 19), (19, 25, 26, 20), (20, 26, 27, 21), (21, 27, 28, 22), (22, 28, 29, 23), (23, 29, 24, 18), (24, 30, 31, 25), (25, 31, 32, 26), (26, 32, 33, 27), (27, 33, 34, 28), (28, 34, 35, 29), (29, 35, 30, 24), (30, 36, 37, 31), (31, 37, 38, 32), (32, 38, 39, 33), (33, 39, 40, 34), (34, 40, 41, 35), (35, 41, 36, 30), (36, 42, 43, 37), (37, 43, 44, 38), (38, 44, 45, 39), (39, 45, 46, 40), (40, 46, 47, 41), (41, 47, 42, 36), (42, 48, 49, 43), (43, 49, 50, 44), (44, 50, 51, 45), (45, 51, 52, 46), (46, 52, 53, 47), (47, 53, 48, 42), (48, 54, 55, 49), (49, 55, 56, 50), (50, 56, 57, 51), (51, 57, 58, 52), (52, 58, 59, 53), (53, 59, 54, 48), (54, 60, 61, 55), (55, 61, 62, 56), (56, 62, 63, 57), (57, 63, 64, 58), (58, 64, 65, 59), (59, 65, 60, 54), (60, 66, 67, 61), (61, 67, 68, 62), (62, 68, 69, 63), (63, 69, 70, 64), (64, 70, 71, 65), (65, 71, 66, 60), (66, 0, 1, 67), (67, 1, 2, 68), (68, 2, 3, 69), (69, 3, 4, 70), (70, 4, 5, 71), (71, 5, 0, 66)])
me_torus_009.polygons.foreach_set('use_smooth', [True] * 72)
me_torus_009.materials.append(mat_steel)
me_torus_009.use_remesh_preserve_volume = False
me_torus_009.use_remesh_preserve_attributes = False
me_torus_009.use_mirror_vertex_groups = False
me_torus_009.update()
me_torus_008 = bpy.data.meshes.new('Torus.008')
me_torus_008.from_pydata([(1.739, 0.0, 0.0), (1.614, 0.0, 0.2165), (1.364, 0.0, 0.2165), (1.239, 0.0, 3.062e-17), (1.364, 0.0, -0.2165), (1.614, 0.0, -0.2165), (1.571, 0.625, 0.0), (1.463, 0.5625, 0.2165), (1.246, 0.4375, 0.2165), (1.138, 0.375, 3.062e-17), (1.246, 0.4375, -0.2165), (1.463, 0.5625, -0.2165), (1.114, 1.083, 0.0), (1.051, 0.9743, 0.2165), (0.9261, 0.7578, 0.2165), (0.8636, 0.6495, 3.062e-17), (0.9261, 0.7578, -0.2165), (1.051, 0.9743, -0.2165), (5.96e-08, 1.25, 0.0), (1.192e-07, 1.125, 0.2165), (8.941e-08, 0.875, 0.2165), (8.941e-08, 0.75, 3.062e-17), (8.941e-08, 0.875, -0.2165), (1.192e-07, 1.125, -0.2165), (-1.404, 1.083, 0.0), (-1.342, 0.9743, 0.2165), (-1.217, 0.7578, 0.2165), (-1.154, 0.6495, 3.062e-17), (-1.217, 0.7578, -0.2165), (-1.342, 0.9743, -0.2165), (-1.862, 0.625, 0.0), (-1.754, 0.5625, 0.2165), (-1.537, 0.4375, 0.2165), (-1.429, 0.375, 3.062e-17), (-1.537, 0.4375, -0.2165), (-1.754, 0.5625, -0.2165), (-2.029, 1.093e-07, 0.0), (-1.904, 9.835e-08, 0.2165), (-1.654, 7.649e-08, 0.2165), (-1.529, 6.557e-08, 3.062e-17), (-1.654, 7.649e-08, -0.2165), (-1.904, 9.835e-08, -0.2165), (-1.862, -0.625, 0.0), (-1.754, -0.5625, 0.2165), (-1.537, -0.4375, 0.2165), (-1.429, -0.375, 3.062e-17), (-1.537, -0.4375, -0.2165), (-1.754, -0.5625, -0.2165), (-1.404, -1.083, 0.0), (-1.342, -0.9743, 0.2165), (-1.217, -0.7578, 0.2165), (-1.154, -0.6495, 3.062e-17), (-1.217, -0.7578, -0.2165), (-1.342, -0.9743, -0.2165), (5.96e-08, -1.25, 0.0), (1.192e-07, -1.125, 0.2165), (8.941e-08, -0.875, 0.2165), (8.941e-08, -0.75, 3.062e-17), (8.941e-08, -0.875, -0.2165), (1.192e-07, -1.125, -0.2165), (1.114, -1.083, 0.0), (1.051, -0.9743, 0.2165), (0.9261, -0.7578, 0.2165), (0.8636, -0.6495, 3.062e-17), (0.9261, -0.7578, -0.2165), (1.051, -0.9743, -0.2165), (1.571, -0.625, 0.0), (1.463, -0.5625, 0.2165), (1.246, -0.4375, 0.2165), (1.138, -0.375, 3.062e-17), (1.246, -0.4375, -0.2165), (1.463, -0.5625, -0.2165)], [], [(0, 6, 7, 1), (1, 7, 8, 2), (2, 8, 9, 3), (3, 9, 10, 4), (4, 10, 11, 5), (0, 5, 11, 6), (6, 12, 13, 7), (7, 13, 14, 8), (8, 14, 15, 9), (9, 15, 16, 10), (10, 16, 17, 11), (11, 17, 12, 6), (12, 18, 19, 13), (13, 19, 20, 14), (14, 20, 21, 15), (15, 21, 22, 16), (16, 22, 23, 17), (17, 23, 18, 12), (18, 24, 25, 19), (19, 25, 26, 20), (20, 26, 27, 21), (21, 27, 28, 22), (22, 28, 29, 23), (23, 29, 24, 18), (24, 30, 31, 25), (25, 31, 32, 26), (26, 32, 33, 27), (27, 33, 34, 28), (28, 34, 35, 29), (29, 35, 30, 24), (30, 36, 37, 31), (31, 37, 38, 32), (32, 38, 39, 33), (33, 39, 40, 34), (34, 40, 41, 35), (35, 41, 36, 30), (36, 42, 43, 37), (37, 43, 44, 38), (38, 44, 45, 39), (39, 45, 46, 40), (40, 46, 47, 41), (41, 47, 42, 36), (42, 48, 49, 43), (43, 49, 50, 44), (44, 50, 51, 45), (45, 51, 52, 46), (46, 52, 53, 47), (47, 53, 48, 42), (48, 54, 55, 49), (49, 55, 56, 50), (50, 56, 57, 51), (51, 57, 58, 52), (52, 58, 59, 53), (53, 59, 54, 48), (54, 60, 61, 55), (55, 61, 62, 56), (56, 62, 63, 57), (57, 63, 64, 58), (58, 64, 65, 59), (59, 65, 60, 54), (60, 66, 67, 61), (61, 67, 68, 62), (62, 68, 69, 63), (63, 69, 70, 64), (64, 70, 71, 65), (65, 71, 66, 60), (66, 0, 1, 67), (67, 1, 2, 68), (68, 2, 3, 69), (69, 3, 4, 70), (70, 4, 5, 71), (71, 5, 0, 66)])
me_torus_008.polygons.foreach_set('use_smooth', [True] * 72)
me_torus_008.materials.append(mat_steel)
me_torus_008.use_remesh_preserve_volume = False
me_torus_008.use_remesh_preserve_attributes = False
me_torus_008.use_mirror_vertex_groups = False
me_torus_008.update()
me_torus_007 = bpy.data.meshes.new('Torus.007')
me_torus_007.from_pydata([(1.739, 0.0, 0.0), (1.614, 0.0, 0.2165), (1.364, 0.0, 0.2165), (1.239, 0.0, 3.062e-17), (1.364, 0.0, -0.2165), (1.614, 0.0, -0.2165), (1.571, 0.625, 0.0), (1.463, 0.5625, 0.2165), (1.246, 0.4375, 0.2165), (1.138, 0.375, 3.062e-17), (1.246, 0.4375, -0.2165), (1.463, 0.5625, -0.2165), (1.114, 1.083, 0.0), (1.051, 0.9743, 0.2165), (0.9261, 0.7578, 0.2165), (0.8636, 0.6495, 3.062e-17), (0.9261, 0.7578, -0.2165), (1.051, 0.9743, -0.2165), (5.96e-08, 1.25, 0.0), (1.192e-07, 1.125, 0.2165), (8.941e-08, 0.875, 0.2165), (8.941e-08, 0.75, 3.062e-17), (8.941e-08, 0.875, -0.2165), (1.192e-07, 1.125, -0.2165), (-1.404, 1.083, 0.0), (-1.342, 0.9743, 0.2165), (-1.217, 0.7578, 0.2165), (-1.154, 0.6495, 3.062e-17), (-1.217, 0.7578, -0.2165), (-1.342, 0.9743, -0.2165), (-1.862, 0.625, 0.0), (-1.754, 0.5625, 0.2165), (-1.537, 0.4375, 0.2165), (-1.429, 0.375, 3.062e-17), (-1.537, 0.4375, -0.2165), (-1.754, 0.5625, -0.2165), (-2.029, 1.093e-07, 0.0), (-1.904, 9.835e-08, 0.2165), (-1.654, 7.649e-08, 0.2165), (-1.529, 6.557e-08, 3.062e-17), (-1.654, 7.649e-08, -0.2165), (-1.904, 9.835e-08, -0.2165), (-1.862, -0.625, 0.0), (-1.754, -0.5625, 0.2165), (-1.537, -0.4375, 0.2165), (-1.429, -0.375, 3.062e-17), (-1.537, -0.4375, -0.2165), (-1.754, -0.5625, -0.2165), (-1.404, -1.083, 0.0), (-1.342, -0.9743, 0.2165), (-1.217, -0.7578, 0.2165), (-1.154, -0.6495, 3.062e-17), (-1.217, -0.7578, -0.2165), (-1.342, -0.9743, -0.2165), (5.96e-08, -1.25, 0.0), (1.192e-07, -1.125, 0.2165), (8.941e-08, -0.875, 0.2165), (8.941e-08, -0.75, 3.062e-17), (8.941e-08, -0.875, -0.2165), (1.192e-07, -1.125, -0.2165), (1.114, -1.083, 0.0), (1.051, -0.9743, 0.2165), (0.9261, -0.7578, 0.2165), (0.8636, -0.6495, 3.062e-17), (0.9261, -0.7578, -0.2165), (1.051, -0.9743, -0.2165), (1.571, -0.625, 0.0), (1.463, -0.5625, 0.2165), (1.246, -0.4375, 0.2165), (1.138, -0.375, 3.062e-17), (1.246, -0.4375, -0.2165), (1.463, -0.5625, -0.2165)], [], [(0, 6, 7, 1), (1, 7, 8, 2), (2, 8, 9, 3), (3, 9, 10, 4), (4, 10, 11, 5), (0, 5, 11, 6), (6, 12, 13, 7), (7, 13, 14, 8), (8, 14, 15, 9), (9, 15, 16, 10), (10, 16, 17, 11), (11, 17, 12, 6), (12, 18, 19, 13), (13, 19, 20, 14), (14, 20, 21, 15), (15, 21, 22, 16), (16, 22, 23, 17), (17, 23, 18, 12), (18, 24, 25, 19), (19, 25, 26, 20), (20, 26, 27, 21), (21, 27, 28, 22), (22, 28, 29, 23), (23, 29, 24, 18), (24, 30, 31, 25), (25, 31, 32, 26), (26, 32, 33, 27), (27, 33, 34, 28), (28, 34, 35, 29), (29, 35, 30, 24), (30, 36, 37, 31), (31, 37, 38, 32), (32, 38, 39, 33), (33, 39, 40, 34), (34, 40, 41, 35), (35, 41, 36, 30), (36, 42, 43, 37), (37, 43, 44, 38), (38, 44, 45, 39), (39, 45, 46, 40), (40, 46, 47, 41), (41, 47, 42, 36), (42, 48, 49, 43), (43, 49, 50, 44), (44, 50, 51, 45), (45, 51, 52, 46), (46, 52, 53, 47), (47, 53, 48, 42), (48, 54, 55, 49), (49, 55, 56, 50), (50, 56, 57, 51), (51, 57, 58, 52), (52, 58, 59, 53), (53, 59, 54, 48), (54, 60, 61, 55), (55, 61, 62, 56), (56, 62, 63, 57), (57, 63, 64, 58), (58, 64, 65, 59), (59, 65, 60, 54), (60, 66, 67, 61), (61, 67, 68, 62), (62, 68, 69, 63), (63, 69, 70, 64), (64, 70, 71, 65), (65, 71, 66, 60), (66, 0, 1, 67), (67, 1, 2, 68), (68, 2, 3, 69), (69, 3, 4, 70), (70, 4, 5, 71), (71, 5, 0, 66)])
me_torus_007.polygons.foreach_set('use_smooth', [True] * 72)
me_torus_007.materials.append(mat_steel)
me_torus_007.use_remesh_preserve_volume = False
me_torus_007.use_remesh_preserve_attributes = False
me_torus_007.use_mirror_vertex_groups = False
me_torus_007.update()
me_torus_006 = bpy.data.meshes.new('Torus.006')
me_torus_006.from_pydata([(1.739, 0.0, 0.0), (1.614, 0.0, 0.2165), (1.364, 0.0, 0.2165), (1.239, 0.0, 3.062e-17), (1.364, 0.0, -0.2165), (1.614, 0.0, -0.2165), (1.571, 0.625, 0.0), (1.463, 0.5625, 0.2165), (1.246, 0.4375, 0.2165), (1.138, 0.375, 3.062e-17), (1.246, 0.4375, -0.2165), (1.463, 0.5625, -0.2165), (1.114, 1.083, 0.0), (1.051, 0.9743, 0.2165), (0.9261, 0.7578, 0.2165), (0.8636, 0.6495, 3.062e-17), (0.9261, 0.7578, -0.2165), (1.051, 0.9743, -0.2165), (5.96e-08, 1.25, 0.0), (1.192e-07, 1.125, 0.2165), (8.941e-08, 0.875, 0.2165), (8.941e-08, 0.75, 3.062e-17), (8.941e-08, 0.875, -0.2165), (1.192e-07, 1.125, -0.2165), (-1.404, 1.083, 0.0), (-1.342, 0.9743, 0.2165), (-1.217, 0.7578, 0.2165), (-1.154, 0.6495, 3.062e-17), (-1.217, 0.7578, -0.2165), (-1.342, 0.9743, -0.2165), (-1.862, 0.625, 0.0), (-1.754, 0.5625, 0.2165), (-1.537, 0.4375, 0.2165), (-1.429, 0.375, 3.062e-17), (-1.537, 0.4375, -0.2165), (-1.754, 0.5625, -0.2165), (-2.029, 1.093e-07, 0.0), (-1.904, 9.835e-08, 0.2165), (-1.654, 7.649e-08, 0.2165), (-1.529, 6.557e-08, 3.062e-17), (-1.654, 7.649e-08, -0.2165), (-1.904, 9.835e-08, -0.2165), (-1.862, -0.625, 0.0), (-1.754, -0.5625, 0.2165), (-1.537, -0.4375, 0.2165), (-1.429, -0.375, 3.062e-17), (-1.537, -0.4375, -0.2165), (-1.754, -0.5625, -0.2165), (-1.404, -1.083, 0.0), (-1.342, -0.9743, 0.2165), (-1.217, -0.7578, 0.2165), (-1.154, -0.6495, 3.062e-17), (-1.217, -0.7578, -0.2165), (-1.342, -0.9743, -0.2165), (5.96e-08, -1.25, 0.0), (1.192e-07, -1.125, 0.2165), (8.941e-08, -0.875, 0.2165), (8.941e-08, -0.75, 3.062e-17), (8.941e-08, -0.875, -0.2165), (1.192e-07, -1.125, -0.2165), (1.114, -1.083, 0.0), (1.051, -0.9743, 0.2165), (0.9261, -0.7578, 0.2165), (0.8636, -0.6495, 3.062e-17), (0.9261, -0.7578, -0.2165), (1.051, -0.9743, -0.2165), (1.571, -0.625, 0.0), (1.463, -0.5625, 0.2165), (1.246, -0.4375, 0.2165), (1.138, -0.375, 3.062e-17), (1.246, -0.4375, -0.2165), (1.463, -0.5625, -0.2165)], [], [(0, 6, 7, 1), (1, 7, 8, 2), (2, 8, 9, 3), (3, 9, 10, 4), (4, 10, 11, 5), (0, 5, 11, 6), (6, 12, 13, 7), (7, 13, 14, 8), (8, 14, 15, 9), (9, 15, 16, 10), (10, 16, 17, 11), (11, 17, 12, 6), (12, 18, 19, 13), (13, 19, 20, 14), (14, 20, 21, 15), (15, 21, 22, 16), (16, 22, 23, 17), (17, 23, 18, 12), (18, 24, 25, 19), (19, 25, 26, 20), (20, 26, 27, 21), (21, 27, 28, 22), (22, 28, 29, 23), (23, 29, 24, 18), (24, 30, 31, 25), (25, 31, 32, 26), (26, 32, 33, 27), (27, 33, 34, 28), (28, 34, 35, 29), (29, 35, 30, 24), (30, 36, 37, 31), (31, 37, 38, 32), (32, 38, 39, 33), (33, 39, 40, 34), (34, 40, 41, 35), (35, 41, 36, 30), (36, 42, 43, 37), (37, 43, 44, 38), (38, 44, 45, 39), (39, 45, 46, 40), (40, 46, 47, 41), (41, 47, 42, 36), (42, 48, 49, 43), (43, 49, 50, 44), (44, 50, 51, 45), (45, 51, 52, 46), (46, 52, 53, 47), (47, 53, 48, 42), (48, 54, 55, 49), (49, 55, 56, 50), (50, 56, 57, 51), (51, 57, 58, 52), (52, 58, 59, 53), (53, 59, 54, 48), (54, 60, 61, 55), (55, 61, 62, 56), (56, 62, 63, 57), (57, 63, 64, 58), (58, 64, 65, 59), (59, 65, 60, 54), (60, 66, 67, 61), (61, 67, 68, 62), (62, 68, 69, 63), (63, 69, 70, 64), (64, 70, 71, 65), (65, 71, 66, 60), (66, 0, 1, 67), (67, 1, 2, 68), (68, 2, 3, 69), (69, 3, 4, 70), (70, 4, 5, 71), (71, 5, 0, 66)])
me_torus_006.polygons.foreach_set('use_smooth', [True] * 72)
me_torus_006.materials.append(mat_steel)
me_torus_006.use_remesh_preserve_volume = False
me_torus_006.use_remesh_preserve_attributes = False
me_torus_006.use_mirror_vertex_groups = False
me_torus_006.update()
me_torus_005 = bpy.data.meshes.new('Torus.005')
me_torus_005.from_pydata([(1.739, 0.0, 0.0), (1.614, 0.0, 0.2165), (1.364, 0.0, 0.2165), (1.239, 0.0, 3.062e-17), (1.364, 0.0, -0.2165), (1.614, 0.0, -0.2165), (1.571, 0.625, 0.0), (1.463, 0.5625, 0.2165), (1.246, 0.4375, 0.2165), (1.138, 0.375, 3.062e-17), (1.246, 0.4375, -0.2165), (1.463, 0.5625, -0.2165), (1.114, 1.083, 0.0), (1.051, 0.9743, 0.2165), (0.9261, 0.7578, 0.2165), (0.8636, 0.6495, 3.062e-17), (0.9261, 0.7578, -0.2165), (1.051, 0.9743, -0.2165), (5.96e-08, 1.25, 0.0), (1.192e-07, 1.125, 0.2165), (8.941e-08, 0.875, 0.2165), (8.941e-08, 0.75, 3.062e-17), (8.941e-08, 0.875, -0.2165), (1.192e-07, 1.125, -0.2165), (-1.404, 1.083, 0.0), (-1.342, 0.9743, 0.2165), (-1.217, 0.7578, 0.2165), (-1.154, 0.6495, 3.062e-17), (-1.217, 0.7578, -0.2165), (-1.342, 0.9743, -0.2165), (-1.862, 0.625, 0.0), (-1.754, 0.5625, 0.2165), (-1.537, 0.4375, 0.2165), (-1.429, 0.375, 3.062e-17), (-1.537, 0.4375, -0.2165), (-1.754, 0.5625, -0.2165), (-2.029, 1.093e-07, 0.0), (-1.904, 9.835e-08, 0.2165), (-1.654, 7.649e-08, 0.2165), (-1.529, 6.557e-08, 3.062e-17), (-1.654, 7.649e-08, -0.2165), (-1.904, 9.835e-08, -0.2165), (-1.862, -0.625, 0.0), (-1.754, -0.5625, 0.2165), (-1.537, -0.4375, 0.2165), (-1.429, -0.375, 3.062e-17), (-1.537, -0.4375, -0.2165), (-1.754, -0.5625, -0.2165), (-1.404, -1.083, 0.0), (-1.342, -0.9743, 0.2165), (-1.217, -0.7578, 0.2165), (-1.154, -0.6495, 3.062e-17), (-1.217, -0.7578, -0.2165), (-1.342, -0.9743, -0.2165), (5.96e-08, -1.25, 0.0), (1.192e-07, -1.125, 0.2165), (8.941e-08, -0.875, 0.2165), (8.941e-08, -0.75, 3.062e-17), (8.941e-08, -0.875, -0.2165), (1.192e-07, -1.125, -0.2165), (1.114, -1.083, 0.0), (1.051, -0.9743, 0.2165), (0.9261, -0.7578, 0.2165), (0.8636, -0.6495, 3.062e-17), (0.9261, -0.7578, -0.2165), (1.051, -0.9743, -0.2165), (1.571, -0.625, 0.0), (1.463, -0.5625, 0.2165), (1.246, -0.4375, 0.2165), (1.138, -0.375, 3.062e-17), (1.246, -0.4375, -0.2165), (1.463, -0.5625, -0.2165)], [], [(0, 6, 7, 1), (1, 7, 8, 2), (2, 8, 9, 3), (3, 9, 10, 4), (4, 10, 11, 5), (0, 5, 11, 6), (6, 12, 13, 7), (7, 13, 14, 8), (8, 14, 15, 9), (9, 15, 16, 10), (10, 16, 17, 11), (11, 17, 12, 6), (12, 18, 19, 13), (13, 19, 20, 14), (14, 20, 21, 15), (15, 21, 22, 16), (16, 22, 23, 17), (17, 23, 18, 12), (18, 24, 25, 19), (19, 25, 26, 20), (20, 26, 27, 21), (21, 27, 28, 22), (22, 28, 29, 23), (23, 29, 24, 18), (24, 30, 31, 25), (25, 31, 32, 26), (26, 32, 33, 27), (27, 33, 34, 28), (28, 34, 35, 29), (29, 35, 30, 24), (30, 36, 37, 31), (31, 37, 38, 32), (32, 38, 39, 33), (33, 39, 40, 34), (34, 40, 41, 35), (35, 41, 36, 30), (36, 42, 43, 37), (37, 43, 44, 38), (38, 44, 45, 39), (39, 45, 46, 40), (40, 46, 47, 41), (41, 47, 42, 36), (42, 48, 49, 43), (43, 49, 50, 44), (44, 50, 51, 45), (45, 51, 52, 46), (46, 52, 53, 47), (47, 53, 48, 42), (48, 54, 55, 49), (49, 55, 56, 50), (50, 56, 57, 51), (51, 57, 58, 52), (52, 58, 59, 53), (53, 59, 54, 48), (54, 60, 61, 55), (55, 61, 62, 56), (56, 62, 63, 57), (57, 63, 64, 58), (58, 64, 65, 59), (59, 65, 60, 54), (60, 66, 67, 61), (61, 67, 68, 62), (62, 68, 69, 63), (63, 69, 70, 64), (64, 70, 71, 65), (65, 71, 66, 60), (66, 0, 1, 67), (67, 1, 2, 68), (68, 2, 3, 69), (69, 3, 4, 70), (70, 4, 5, 71), (71, 5, 0, 66)])
me_torus_005.polygons.foreach_set('use_smooth', [True] * 72)
me_torus_005.materials.append(mat_steel)
me_torus_005.use_remesh_preserve_volume = False
me_torus_005.use_remesh_preserve_attributes = False
me_torus_005.use_mirror_vertex_groups = False
me_torus_005.update()
me_cube_002 = bpy.data.meshes.new('Cube.002')
me_cube_002.from_pydata([(-1.0, -1.0, -1.0), (-1.0, 1.0, -1.0), (1.0, 1.0, -1.0), (1.0, -1.0, -1.0), (-1.0, -1.0, 1.0), (-1.0, 1.0, 1.0), (1.0, 1.0, 1.0), (1.0, -1.0, 1.0)], [], [(4, 5, 1, 0), (5, 6, 2, 1), (6, 7, 3, 2), (7, 4, 0, 3), (0, 1, 2, 3), (7, 6, 5, 4)])
me_cube_002.materials.append(mat_steel)
me_cube_002.use_remesh_preserve_volume = False
me_cube_002.use_remesh_preserve_attributes = False
me_cube_002.use_mirror_vertex_groups = False
me_cube_002.update()
me_torus_004 = bpy.data.meshes.new('Torus.004')
me_torus_004.from_pydata([(1.739, 0.0, 0.0), (1.614, 0.0, 0.2165), (1.364, 0.0, 0.2165), (1.239, 0.0, 3.062e-17), (1.364, 0.0, -0.2165), (1.614, 0.0, -0.2165), (1.571, 0.625, 0.0), (1.463, 0.5625, 0.2165), (1.246, 0.4375, 0.2165), (1.138, 0.375, 3.062e-17), (1.246, 0.4375, -0.2165), (1.463, 0.5625, -0.2165), (1.114, 1.083, 0.0), (1.051, 0.9743, 0.2165), (0.9261, 0.7578, 0.2165), (0.8636, 0.6495, 3.062e-17), (0.9261, 0.7578, -0.2165), (1.051, 0.9743, -0.2165), (5.96e-08, 1.25, 0.0), (1.192e-07, 1.125, 0.2165), (8.941e-08, 0.875, 0.2165), (8.941e-08, 0.75, 3.062e-17), (8.941e-08, 0.875, -0.2165), (1.192e-07, 1.125, -0.2165), (-1.404, 1.083, 0.0), (-1.342, 0.9743, 0.2165), (-1.217, 0.7578, 0.2165), (-1.154, 0.6495, 3.062e-17), (-1.217, 0.7578, -0.2165), (-1.342, 0.9743, -0.2165), (-1.862, 0.625, 0.0), (-1.754, 0.5625, 0.2165), (-1.537, 0.4375, 0.2165), (-1.429, 0.375, 3.062e-17), (-1.537, 0.4375, -0.2165), (-1.754, 0.5625, -0.2165), (-2.029, 1.093e-07, 0.0), (-1.904, 9.835e-08, 0.2165), (-1.654, 7.649e-08, 0.2165), (-1.529, 6.557e-08, 3.062e-17), (-1.654, 7.649e-08, -0.2165), (-1.904, 9.835e-08, -0.2165), (-1.862, -0.625, 0.0), (-1.754, -0.5625, 0.2165), (-1.537, -0.4375, 0.2165), (-1.429, -0.375, 3.062e-17), (-1.537, -0.4375, -0.2165), (-1.754, -0.5625, -0.2165), (-1.404, -1.083, 0.0), (-1.342, -0.9743, 0.2165), (-1.217, -0.7578, 0.2165), (-1.154, -0.6495, 3.062e-17), (-1.217, -0.7578, -0.2165), (-1.342, -0.9743, -0.2165), (5.96e-08, -1.25, 0.0), (1.192e-07, -1.125, 0.2165), (8.941e-08, -0.875, 0.2165), (8.941e-08, -0.75, 3.062e-17), (8.941e-08, -0.875, -0.2165), (1.192e-07, -1.125, -0.2165), (1.114, -1.083, 0.0), (1.051, -0.9743, 0.2165), (0.9261, -0.7578, 0.2165), (0.8636, -0.6495, 3.062e-17), (0.9261, -0.7578, -0.2165), (1.051, -0.9743, -0.2165), (1.571, -0.625, 0.0), (1.463, -0.5625, 0.2165), (1.246, -0.4375, 0.2165), (1.138, -0.375, 3.062e-17), (1.246, -0.4375, -0.2165), (1.463, -0.5625, -0.2165)], [], [(0, 6, 7, 1), (1, 7, 8, 2), (2, 8, 9, 3), (3, 9, 10, 4), (4, 10, 11, 5), (0, 5, 11, 6), (6, 12, 13, 7), (7, 13, 14, 8), (8, 14, 15, 9), (9, 15, 16, 10), (10, 16, 17, 11), (11, 17, 12, 6), (12, 18, 19, 13), (13, 19, 20, 14), (14, 20, 21, 15), (15, 21, 22, 16), (16, 22, 23, 17), (17, 23, 18, 12), (18, 24, 25, 19), (19, 25, 26, 20), (20, 26, 27, 21), (21, 27, 28, 22), (22, 28, 29, 23), (23, 29, 24, 18), (24, 30, 31, 25), (25, 31, 32, 26), (26, 32, 33, 27), (27, 33, 34, 28), (28, 34, 35, 29), (29, 35, 30, 24), (30, 36, 37, 31), (31, 37, 38, 32), (32, 38, 39, 33), (33, 39, 40, 34), (34, 40, 41, 35), (35, 41, 36, 30), (36, 42, 43, 37), (37, 43, 44, 38), (38, 44, 45, 39), (39, 45, 46, 40), (40, 46, 47, 41), (41, 47, 42, 36), (42, 48, 49, 43), (43, 49, 50, 44), (44, 50, 51, 45), (45, 51, 52, 46), (46, 52, 53, 47), (47, 53, 48, 42), (48, 54, 55, 49), (49, 55, 56, 50), (50, 56, 57, 51), (51, 57, 58, 52), (52, 58, 59, 53), (53, 59, 54, 48), (54, 60, 61, 55), (55, 61, 62, 56), (56, 62, 63, 57), (57, 63, 64, 58), (58, 64, 65, 59), (59, 65, 60, 54), (60, 66, 67, 61), (61, 67, 68, 62), (62, 68, 69, 63), (63, 69, 70, 64), (64, 70, 71, 65), (65, 71, 66, 60), (66, 0, 1, 67), (67, 1, 2, 68), (68, 2, 3, 69), (69, 3, 4, 70), (70, 4, 5, 71), (71, 5, 0, 66)])
me_torus_004.polygons.foreach_set('use_smooth', [True] * 72)
me_torus_004.materials.append(mat_steel)
me_torus_004.use_remesh_preserve_volume = False
me_torus_004.use_remesh_preserve_attributes = False
me_torus_004.use_mirror_vertex_groups = False
me_torus_004.update()

# ---- objects
ob_steel_chain01_023 = bpy.data.objects.new('Steel Chain01.023', me_torus_027)
ob_steel_chain01_022 = bpy.data.objects.new('Steel Chain01.022', me_torus_026)
ob_steel_chain01_021 = bpy.data.objects.new('Steel Chain01.021', me_torus_025)
ob_steel_chain01_020 = bpy.data.objects.new('Steel Chain01.020', me_torus_024)
ob_steel_chain01_019 = bpy.data.objects.new('Steel Chain01.019', me_torus_023)
ob_steel_chain01_018 = bpy.data.objects.new('Steel Chain01.018', me_torus_022)
ob_steel_chain01_017 = bpy.data.objects.new('Steel Chain01.017', me_torus_021)
ob_steel_chain01_016 = bpy.data.objects.new('Steel Chain01.016', me_torus_020)
ob_steel_chain01_015 = bpy.data.objects.new('Steel Chain01.015', me_torus_019)
ob_steel_chain01_014 = bpy.data.objects.new('Steel Chain01.014', me_torus_018)
ob_steel_chain01_013 = bpy.data.objects.new('Steel Chain01.013', me_torus_017)
ob_steel_chain01_012 = bpy.data.objects.new('Steel Chain01.012', me_torus_016)
ob_steel_chainwall04 = bpy.data.objects.new('Steel Chainwall04', me_torus_015)
ob_steel_chainwall03 = bpy.data.objects.new('Steel Chainwall03', me_torus_014)
ob_steel_chainwall02 = bpy.data.objects.new('Steel Chainwall02', me_torus_013)
ob_steel_chainwall01 = bpy.data.objects.new('Steel Chainwall01', me_torus_012)
ob_steel_chainwall05 = bpy.data.objects.new('Steel Chainwall05', me_torus_011)
ob_steel_chainwall06 = bpy.data.objects.new('Steel Chainwall06', me_torus_010)
ob_cube_000 = bpy.data.objects.new('Cube.000', me_cube_003)
ob_steel_chain01 = bpy.data.objects.new('Steel Chain01', me_torus_009)
ob_steel_chain04_001 = bpy.data.objects.new('Steel Chain04.001', me_torus_008)
ob_steel_chain06 = bpy.data.objects.new('Steel Chain06', me_torus_007)
ob_steel_chain05 = bpy.data.objects.new('Steel Chain05', me_torus_006)
ob_steel_chain04 = bpy.data.objects.new('Steel Chain04', me_torus_005)
ob_cube_001 = bpy.data.objects.new('Cube.001', me_cube_002)
ob_steel_chain03 = bpy.data.objects.new('Steel Chain03', me_torus_004)
ob_lamp = bpy.data.objects.new('Lamp', light_lamp)
ob_camera = bpy.data.objects.new('Camera', cam_camera)

# ---- transforms, parenting, visibility, modifiers, constraints
ob_steel_chain01_023.location = (13.35, 5.688, 4.692)
ob_steel_chain01_023.rotation_euler = (-1.571, 1.571, 0.0)
ob_steel_chain01_023.scale = (0.3772, 0.3772, 0.3772)
ob_steel_chain01_023.lineart.crease_threshold = 0.0
_m = ob_steel_chain01_023.modifiers.new('Subsurf', 'SUBSURF')
_m.uv_smooth = 'PRESERVE_CORNERS'
_m.levels = 2
_m.render_levels = 3
_m.show_only_control_edges = False
ob_steel_chain01_022.location = (13.35, 5.688, 3.644)
ob_steel_chain01_022.rotation_euler = (-3.142, 1.571, 0.0)
ob_steel_chain01_022.scale = (0.3772, 0.3772, 0.3772)
ob_steel_chain01_022.lineart.crease_threshold = 0.0
_m = ob_steel_chain01_022.modifiers.new('Subsurf', 'SUBSURF')
_m.uv_smooth = 'PRESERVE_CORNERS'
_m.levels = 2
_m.render_levels = 3
_m.show_only_control_edges = False
ob_steel_chain01_021.location = (13.35, 5.688, 2.601)
ob_steel_chain01_021.rotation_euler = (-1.571, 1.571, 0.0)
ob_steel_chain01_021.scale = (0.3772, 0.3772, 0.3772)
ob_steel_chain01_021.lineart.crease_threshold = 0.0
_m = ob_steel_chain01_021.modifiers.new('Subsurf', 'SUBSURF')
_m.uv_smooth = 'PRESERVE_CORNERS'
_m.levels = 2
_m.render_levels = 3
_m.show_only_control_edges = False
ob_steel_chain01_020.location = (13.35, 5.688, 1.565)
ob_steel_chain01_020.rotation_euler = (-3.142, 1.571, 0.0)
ob_steel_chain01_020.scale = (0.3772, 0.3772, 0.3772)
ob_steel_chain01_020.lineart.crease_threshold = 0.0
_m = ob_steel_chain01_020.modifiers.new('Subsurf', 'SUBSURF')
_m.uv_smooth = 'PRESERVE_CORNERS'
_m.levels = 2
_m.render_levels = 3
_m.show_only_control_edges = False
ob_steel_chain01_019.location = (13.35, 5.688, 5.513)
ob_steel_chain01_019.rotation_euler = (-3.142, 1.571, 0.0)
ob_steel_chain01_019.scale = (0.3772, 0.3772, 0.3772)
ob_steel_chain01_019.lineart.crease_threshold = 0.0
_m = ob_steel_chain01_019.modifiers.new('Subsurf', 'SUBSURF')
_m.uv_smooth = 'PRESERVE_CORNERS'
_m.levels = 2
_m.render_levels = 3
_m.show_only_control_edges = False
ob_steel_chain01_018.location = (13.35, 5.688, 6.758)
ob_steel_chain01_018.rotation_euler = (-1.571, 1.571, 0.0)
ob_steel_chain01_018.scale = (0.3772, 0.3772, 0.3772)
ob_steel_chain01_018.lineart.crease_threshold = 0.0
_m = ob_steel_chain01_018.modifiers.new('Subsurf', 'SUBSURF')
_m.uv_smooth = 'PRESERVE_CORNERS'
_m.levels = 2
_m.render_levels = 3
_m.show_only_control_edges = False
ob_steel_chain01_017.location = (8.328, 5.688, 6.758)
ob_steel_chain01_017.rotation_euler = (-1.571, 1.571, 0.0)
ob_steel_chain01_017.scale = (0.3772, 0.3772, 0.3772)
ob_steel_chain01_017.lineart.crease_threshold = 0.0
_m = ob_steel_chain01_017.modifiers.new('Subsurf', 'SUBSURF')
_m.uv_smooth = 'PRESERVE_CORNERS'
_m.levels = 2
_m.render_levels = 3
_m.show_only_control_edges = False
ob_steel_chain01_016.location = (8.328, 5.688, 5.513)
ob_steel_chain01_016.rotation_euler = (-3.142, 1.571, 0.0)
ob_steel_chain01_016.scale = (0.3772, 0.3772, 0.3772)
ob_steel_chain01_016.lineart.crease_threshold = 0.0
_m = ob_steel_chain01_016.modifiers.new('Subsurf', 'SUBSURF')
_m.uv_smooth = 'PRESERVE_CORNERS'
_m.levels = 2
_m.render_levels = 3
_m.show_only_control_edges = False
ob_steel_chain01_015.location = (8.328, 5.688, 1.565)
ob_steel_chain01_015.rotation_euler = (-3.142, 1.571, 0.0)
ob_steel_chain01_015.scale = (0.3772, 0.3772, 0.3772)
ob_steel_chain01_015.lineart.crease_threshold = 0.0
_m = ob_steel_chain01_015.modifiers.new('Subsurf', 'SUBSURF')
_m.uv_smooth = 'PRESERVE_CORNERS'
_m.levels = 2
_m.render_levels = 3
_m.show_only_control_edges = False
ob_steel_chain01_014.location = (8.328, 5.688, 2.601)
ob_steel_chain01_014.rotation_euler = (-1.571, 1.571, 0.0)
ob_steel_chain01_014.scale = (0.3772, 0.3772, 0.3772)
ob_steel_chain01_014.lineart.crease_threshold = 0.0
_m = ob_steel_chain01_014.modifiers.new('Subsurf', 'SUBSURF')
_m.uv_smooth = 'PRESERVE_CORNERS'
_m.levels = 2
_m.render_levels = 3
_m.show_only_control_edges = False
ob_steel_chain01_013.location = (8.328, 5.688, 3.644)
ob_steel_chain01_013.rotation_euler = (-3.142, 1.571, 0.0)
ob_steel_chain01_013.scale = (0.3772, 0.3772, 0.3772)
ob_steel_chain01_013.lineart.crease_threshold = 0.0
_m = ob_steel_chain01_013.modifiers.new('Subsurf', 'SUBSURF')
_m.uv_smooth = 'PRESERVE_CORNERS'
_m.levels = 2
_m.render_levels = 3
_m.show_only_control_edges = False
ob_steel_chain01_012.location = (8.328, 5.688, 4.692)
ob_steel_chain01_012.rotation_euler = (-1.571, 1.571, 0.0)
ob_steel_chain01_012.scale = (0.3772, 0.3772, 0.3772)
ob_steel_chain01_012.lineart.crease_threshold = 0.0
_m = ob_steel_chain01_012.modifiers.new('Subsurf', 'SUBSURF')
_m.uv_smooth = 'PRESERVE_CORNERS'
_m.levels = 2
_m.render_levels = 3
_m.show_only_control_edges = False
ob_steel_chainwall04.location = (3.588, 5.688, 4.692)
ob_steel_chainwall04.rotation_euler = (-1.571, 1.571, 0.0)
ob_steel_chainwall04.scale = (0.3772, 0.3772, 0.3772)
ob_steel_chainwall04.lineart.crease_threshold = 0.0
_m = ob_steel_chainwall04.modifiers.new('Subsurf', 'SUBSURF')
_m.uv_smooth = 'PRESERVE_CORNERS'
_m.levels = 2
_m.render_levels = 3
_m.show_only_control_edges = False
ob_steel_chainwall03.location = (3.588, 5.688, 3.644)
ob_steel_chainwall03.rotation_euler = (-3.142, 1.571, 0.0)
ob_steel_chainwall03.scale = (0.3772, 0.3772, 0.3772)
ob_steel_chainwall03.lineart.crease_threshold = 0.0
_m = ob_steel_chainwall03.modifiers.new('Subsurf', 'SUBSURF')
_m.uv_smooth = 'PRESERVE_CORNERS'
_m.levels = 2
_m.render_levels = 3
_m.show_only_control_edges = False
ob_steel_chainwall02.location = (3.588, 5.688, 2.601)
ob_steel_chainwall02.rotation_euler = (-1.571, 1.571, 0.0)
ob_steel_chainwall02.scale = (0.3772, 0.3772, 0.3772)
ob_steel_chainwall02.lineart.crease_threshold = 0.0
_m = ob_steel_chainwall02.modifiers.new('Subsurf', 'SUBSURF')
_m.uv_smooth = 'PRESERVE_CORNERS'
_m.levels = 2
_m.render_levels = 3
_m.show_only_control_edges = False
ob_steel_chainwall01.location = (3.588, 5.688, 1.565)
ob_steel_chainwall01.rotation_euler = (-3.142, 1.571, 0.0)
ob_steel_chainwall01.scale = (0.3772, 0.3772, 0.3772)
ob_steel_chainwall01.lineart.crease_threshold = 0.0
_m = ob_steel_chainwall01.modifiers.new('Subsurf', 'SUBSURF')
_m.uv_smooth = 'PRESERVE_CORNERS'
_m.levels = 2
_m.render_levels = 3
_m.show_only_control_edges = False
ob_steel_chainwall05.location = (3.588, 5.688, 5.513)
ob_steel_chainwall05.rotation_euler = (-3.142, 1.571, 0.0)
ob_steel_chainwall05.scale = (0.3772, 0.3772, 0.3772)
ob_steel_chainwall05.lineart.crease_threshold = 0.0
_m = ob_steel_chainwall05.modifiers.new('Subsurf', 'SUBSURF')
_m.uv_smooth = 'PRESERVE_CORNERS'
_m.levels = 2
_m.render_levels = 3
_m.show_only_control_edges = False
ob_steel_chainwall06.location = (3.588, 5.688, 6.758)
ob_steel_chainwall06.rotation_euler = (-1.571, 1.571, 0.0)
ob_steel_chainwall06.scale = (0.3772, 0.3772, 0.3772)
ob_steel_chainwall06.lineart.crease_threshold = 0.0
_m = ob_steel_chainwall06.modifiers.new('Subsurf', 'SUBSURF')
_m.uv_smooth = 'PRESERVE_CORNERS'
_m.levels = 2
_m.render_levels = 3
_m.show_only_control_edges = False
ob_cube_000.location = (8.043, 6.546, 5.49)
ob_cube_000.rotation_euler = (-1.571, 0.0, 0.0)
ob_cube_000.scale = (10.4, -6.854, 0.4252)
ob_cube_000.lineart.crease_threshold = 0.0
ob_steel_chain01.location = (2.459, 0.0, -0.3465)
ob_steel_chain01.rotation_euler = (-1.571, 0.0, 0.0)
ob_steel_chain01.scale = (0.8774, 0.8774, 0.8774)
ob_steel_chain01.lineart.crease_threshold = 0.0
_m = ob_steel_chain01.modifiers.new('Subsurf', 'SUBSURF')
_m.uv_smooth = 'PRESERVE_CORNERS'
_m.levels = 2
_m.render_levels = 3
_m.show_only_control_edges = False
ob_steel_chain04_001.location = (5.355, 0.0, -0.3465)
ob_steel_chain04_001.rotation_euler = (-3.142, 0.0, 0.0)
ob_steel_chain04_001.scale = (0.8774, 0.8774, 0.8774)
ob_steel_chain04_001.lineart.crease_threshold = 0.0
_m = ob_steel_chain04_001.modifiers.new('Subsurf', 'SUBSURF')
_m.uv_smooth = 'PRESERVE_CORNERS'
_m.levels = 2
_m.render_levels = 3
_m.show_only_control_edges = False
ob_steel_chain06.location = (14.33, 0.0, -0.6839)
ob_steel_chain06.rotation_euler = (-3.142, 0.4005, 0.0)
ob_steel_chain06.scale = (0.8774, 0.8774, 0.8774)
ob_steel_chain06.lineart.crease_threshold = 0.0
_m = ob_steel_chain06.modifiers.new('Subsurf', 'SUBSURF')
_m.uv_smooth = 'PRESERVE_CORNERS'
_m.levels = 2
_m.render_levels = 3
_m.show_only_control_edges = False
ob_steel_chain05.location = (12.13, 0.0, -0.3465)
ob_steel_chain05.rotation_euler = (-1.571, 0.0, 0.0)
ob_steel_chain05.scale = (0.8774, 0.8774, 0.8774)
ob_steel_chain05.lineart.crease_threshold = 0.0
_m = ob_steel_chain05.modifiers.new('Subsurf', 'SUBSURF')
_m.uv_smooth = 'PRESERVE_CORNERS'
_m.levels = 2
_m.render_levels = 3
_m.show_only_control_edges = False
ob_steel_chain04.location = (9.702, 0.0, -0.3465)
ob_steel_chain04.rotation_euler = (-3.142, 0.0, 0.0)
ob_steel_chain04.scale = (0.8774, 0.8774, 0.8774)
ob_steel_chain04.lineart.crease_threshold = 0.0
_m = ob_steel_chain04.modifiers.new('Subsurf', 'SUBSURF')
_m.uv_smooth = 'PRESERVE_CORNERS'
_m.levels = 2
_m.render_levels = 3
_m.show_only_control_edges = False
ob_cube_001.location = (8.043, 0.2494, -2.365)
ob_cube_001.scale = (10.4, -6.854, 1.0)
ob_cube_001.lineart.crease_threshold = 0.0
ob_steel_chain03.location = (7.265, 0.0, -0.3465)
ob_steel_chain03.rotation_euler = (-1.571, 0.0, 0.0)
ob_steel_chain03.scale = (0.8774, 0.8774, 0.8774)
ob_steel_chain03.lineart.crease_threshold = 0.0
_m = ob_steel_chain03.modifiers.new('Subsurf', 'SUBSURF')
_m.uv_smooth = 'PRESERVE_CORNERS'
_m.levels = 2
_m.render_levels = 3
_m.show_only_control_edges = False
ob_lamp.location = (7.435, 1.005, 5.904)
ob_lamp.rotation_euler = (0.6503, 0.05522, 1.866)
ob_lamp.lock_rotations_4d = False
ob_lamp.empty_display_type = 'ARROWS'
ob_lamp.color = (0.0, 0.0, 0.0, 0.0)
ob_lamp.lineart.crease_threshold = 0.0
ob_camera.location = (3.211, -12.21, 19.32)
ob_camera.rotation_euler = (10.18, 3.269, -3.256)
ob_camera.scale = (1.0, 1.0, 1.0)
ob_camera.lock_rotations_4d = False
ob_camera.empty_display_type = 'ARROWS'
ob_camera.color = (0.0, 0.0, 0.0, 0.0)
ob_camera.display_type = 'WIRE'
ob_camera.lineart.crease_threshold = 0.0

# ---- collection membership
col_collection_1.objects.link(ob_steel_chain01_023)
col_collection_1.objects.link(ob_steel_chain01_022)
col_collection_1.objects.link(ob_steel_chain01_021)
col_collection_1.objects.link(ob_steel_chain01_020)
col_collection_1.objects.link(ob_steel_chain01_019)
col_collection_1.objects.link(ob_steel_chain01_018)
col_collection_1.objects.link(ob_steel_chain01_017)
col_collection_1.objects.link(ob_steel_chain01_016)
col_collection_1.objects.link(ob_steel_chain01_015)
col_collection_1.objects.link(ob_steel_chain01_014)
col_collection_1.objects.link(ob_steel_chain01_013)
col_collection_1.objects.link(ob_steel_chain01_012)
col_collection_1.objects.link(ob_steel_chainwall04)
col_collection_1.objects.link(ob_steel_chainwall03)
col_collection_1.objects.link(ob_steel_chainwall02)
col_collection_1.objects.link(ob_steel_chainwall01)
col_collection_1.objects.link(ob_steel_chainwall05)
col_collection_1.objects.link(ob_steel_chainwall06)
col_collection_1.objects.link(ob_cube_000)
col_collection_1.objects.link(ob_steel_chain01)
col_collection_1.objects.link(ob_steel_chain04_001)
col_collection_1.objects.link(ob_steel_chain06)
col_collection_1.objects.link(ob_steel_chain05)
col_collection_1.objects.link(ob_steel_chain04)
col_collection_1.objects.link(ob_cube_001)
col_collection_1.objects.link(ob_steel_chain03)
col_collection_1.objects.link(ob_lamp)
col_collection_1.objects.link(ob_camera)

# ---- scene / render settings (as saved in the file)
scene.camera = ob_camera
scene.frame_start = 1; scene.frame_end = 250; scene.frame_set(1)
scene.render.engine = 'BLENDER_EEVEE_NEXT'
scene.render.image_settings.color_mode = 'RGB'
scene.render.image_settings.compression = 90
scene.render.resolution_percentage = 50
scene.render.dither_intensity = 0.0
scene.render.bake_margin = 2
scene.render.bake_bias = 0.0
scene.cycles.use_denoising = False
scene.cycles.samples = 10
scene.cycles.sampling_pattern = 'TABULATED_SOBOL'
scene.cycles.light_sampling_threshold = 0.0
scene.cycles.use_adaptive_sampling = False
scene.cycles.use_light_tree = False
scene.cycles.blur_glossy = 0.0
scene.cycles.volume_bounces = 1
scene.cycles.pixel_filter_type = 'GAUSSIAN'
scene.cycles.sample_clamp_indirect = 0.0
scene.view_settings.view_transform = 'Standard'
bpy.context.view_layer.update()
